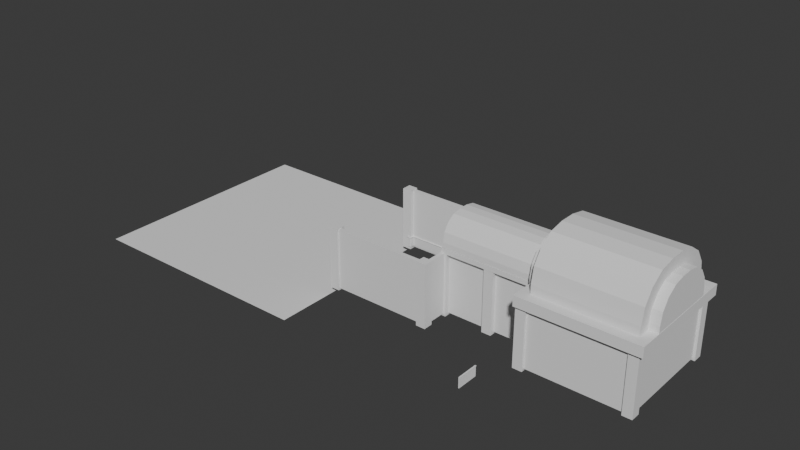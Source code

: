 # Source: capstone_blockout.blend  (saved by Blender 4.2.66; exported with 4.5.12 LTS)
import bpy
from mathutils import Matrix  # noqa: F401  (used for matrix-valued properties, if any)

bpy.ops.wm.read_factory_settings(use_empty=True)
scene = bpy.context.scene
scene.name = 'Scene'

# ---- collections
col_collection = bpy.data.collections.new('Collection'); scene.collection.children.link(col_collection)

# ---- world
world_world = bpy.data.worlds.new('World'); scene.world = world_world
world_world.use_nodes = True; world_world.node_tree.nodes.clear()
_N = world_world.node_tree.nodes; _L = world_world.node_tree.links
n0 = _N.new('ShaderNodeOutputWorld'); n0.name = 'World Output'; n0.location = (300, 300)
n1 = _N.new('ShaderNodeBackground'); n1.name = 'Background'; n1.location = (10, 300)
n1.inputs[0].default_value = (0.05088, 0.05088, 0.05088, 1.0)
_L.new(n1.outputs[0], n0.inputs[0])
n0.is_active_output = True
world_world.color = (0.05088, 0.05088, 0.05088)
world_world.sun_shadow_jitter_overblur = 0.0

# ---- meshes
me_cube_005 = bpy.data.meshes.new('Cube.005')
me_cube_005.from_pydata([(-12.99, 24.67, -0.2337), (-12.99, 24.67, 12.32), (-12.99, 25.46, -0.2337), (-12.99, 25.46, 12.32), (9.778, 24.67, -0.2337), (9.778, 24.67, 12.32), (9.778, 25.46, -0.2337), (9.778, 25.46, 12.32), (-6.09, 25.46, 6.892), (-5.768, 25.46, 5.271), (-6.009, 25.46, 6.066), (-6.009, 25.46, 7.719), (-4.849, 25.46, 9.888), (-5.376, 25.46, 4.539), (-5.376, 25.46, 9.246), (-5.768, 25.46, 8.513), (-3.475, 25.46, 10.81), (-1.027, 25.46, 11.05), (-1.854, 25.46, 11.13), (-2.68, 25.46, 11.05), (0.4998, 25.46, 10.41), (1.669, 25.46, 9.246), (2.06, 25.46, 8.513), (1.142, 25.46, 9.888), (-0.2326, 25.46, 10.81), (-4.207, 25.46, 10.41), (-4.849, 25.46, 3.897), (-3.475, 25.46, 2.978), (-4.207, 25.46, 3.37), (-1.854, 25.46, 2.656), (-0.2326, 25.46, 2.978), (-1.027, 25.46, 2.737), (-2.68, 25.46, 2.737), (1.142, 25.46, 3.897), (2.06, 25.46, 5.271), (1.669, 25.46, 4.539), (2.383, 25.46, 6.892), (2.301, 25.46, 6.066), (2.301, 25.46, 7.719), (0.4998, 25.46, 3.37), (-5.768, 24.67, 8.52), (-5.376, 24.67, 9.252), (-4.207, 24.67, 10.42), (-4.849, 24.67, 9.894), (-2.68, 24.67, 11.05), (-0.2326, 24.67, 10.81), (-1.027, 24.67, 11.05), (-1.854, 24.67, 11.14), (-3.475, 24.67, 10.81), (1.142, 24.67, 9.894), (1.669, 24.67, 4.545), (1.669, 24.67, 9.252), (2.383, 24.67, 6.899), (2.301, 24.67, 6.072), (2.301, 24.67, 7.725), (2.06, 24.67, 8.52), (2.06, 24.67, 5.278), (0.4998, 24.67, 10.42), (-6.09, 24.67, 6.899), (-6.009, 24.67, 6.072), (-6.009, 24.67, 7.725), (-4.849, 24.67, 3.903), (-5.376, 24.67, 4.545), (-4.207, 24.67, 3.376), (-5.768, 24.67, 5.278), (-3.475, 24.67, 2.985), (-1.854, 24.67, 2.662), (-2.68, 24.67, 2.744), (-0.2326, 24.67, 2.985), (1.142, 24.67, 3.903), (0.4998, 24.67, 3.376), (-1.027, 24.67, 2.744), (19.59, -15.99, -13.09), (19.59, -15.99, 12.25), (21.18, -15.99, -13.09), (21.18, -15.99, 12.25), (19.59, -58.78, -13.09), (19.59, -58.78, 12.25), (21.18, -58.78, -13.09), (21.18, -58.78, 12.25), (-23.3, -15.99, -13.09), (-23.3, -15.99, 12.25), (-24.89, -15.99, -13.09), (-24.89, -15.99, 12.25), (-23.3, -58.78, -13.09), (-23.3, -58.78, 12.25), (-24.89, -58.78, -13.09), (-24.89, -58.78, 12.25), (-24.8, -59.28, -13.09), (-24.8, -59.28, 12.25), (-24.8, -57.69, -13.09), (-24.8, -57.69, 12.25), (21.17, -59.28, -13.09), (21.17, -59.28, 12.25), (21.17, -57.69, -13.09), (21.17, -57.69, 12.25), (7.302, 26.72, -13.09), (7.302, 26.72, 12.25), (8.894, 26.72, -13.09), (8.894, 26.72, 12.25), (7.302, -16.07, -13.09), (7.302, -16.07, 12.25), (8.894, -16.07, -13.09), (8.894, -16.07, 12.25), (-10.77, 26.72, -13.09), (-10.77, 26.72, 12.25), (-12.37, 26.72, -13.09), (-12.37, 26.72, 12.25), (-10.77, -16.07, -13.09), (-10.77, -16.07, 12.25), (-12.37, -16.07, -13.09), (-12.37, -16.07, 12.25), (8.958, -16.08, -13.09), (8.958, -16.08, 12.25), (8.958, -14.49, -13.09), (8.958, -14.49, 12.25), (21.15, -16.08, -13.09), (21.15, -16.08, 12.25), (21.15, -14.49, -13.09), (21.15, -14.49, 12.25), (-12.38, -16.08, -13.09), (-12.38, -16.08, 12.25), (-12.38, -14.49, -13.09), (-12.38, -14.49, 12.25), (-24.57, -16.08, -13.09), (-24.57, -16.08, 12.25), (-24.57, -14.49, -13.09), (-24.57, -14.49, 12.25), (19.59, 69.52, -13.09), (19.59, 69.52, 12.25), (21.18, 69.52, -13.09), (21.18, 69.52, 12.25), (19.59, 26.74, -13.09), (19.59, 26.74, 12.25), (21.18, 26.74, -13.09), (21.18, 26.74, 12.25), (-23.3, 69.52, -13.09), (-23.3, 69.52, 12.25), (-24.89, 69.52, -13.09), (-24.89, 69.52, 12.25), (-23.3, 26.74, -13.09), (-23.3, 26.74, 12.25), (-24.89, 26.74, -13.09), (-24.89, 26.74, 12.25), (8.958, 25.17, -13.09), (8.958, 25.17, 12.25), (8.958, 26.77, -13.09), (8.958, 26.77, 12.25), (21.15, 25.17, -13.09), (21.15, 25.17, 12.25), (21.15, 26.77, -13.09), (21.15, 26.77, 12.25), (-12.38, 25.17, -13.09), (-12.38, 25.17, 12.25), (-12.38, 26.77, -13.09), (-12.38, 26.77, 12.25), (-24.57, 25.17, -13.09), (-24.57, 25.17, 12.25), (-24.57, 26.77, -13.09), (-24.57, 26.77, 12.25), (10.51, -13.69, -14.02), (10.51, -13.69, 12.76), (10.51, -17.72, -14.02), (10.51, -17.72, 12.76), (6.472, -14.79, -14.02), (7.579, -13.69, -14.02), (6.797, -14.01, -14.02), (7.579, -13.69, 12.76), (6.472, -14.79, 12.76), (6.797, -14.01, 12.76), (7.579, -17.72, -14.02), (6.472, -16.62, -14.02), (6.797, -17.4, -14.02), (6.472, -16.62, 12.76), (7.579, -17.72, 12.76), (6.797, -17.4, 12.76), (-14.22, -13.69, -14.02), (-14.22, -13.69, 12.76), (-14.22, -17.72, -14.02), (-14.22, -17.72, 12.76), (-10.18, -14.79, -14.02), (-11.29, -13.69, -14.02), (-10.5, -14.01, -14.02), (-11.29, -13.69, 12.76), (-10.18, -14.79, 12.76), (-10.5, -14.01, 12.76), (-11.29, -17.72, -14.02), (-10.18, -16.62, -14.02), (-10.5, -17.4, -14.02), (-10.18, -16.62, 12.76), (-11.29, -17.72, 12.76), (-10.5, -17.4, 12.76), (10.51, 28.2, -14.02), (10.51, 28.2, 12.76), (6.472, 24.16, -14.02), (6.472, 24.16, 12.76), (10.51, 24.16, -14.02), (10.51, 24.16, 12.76), (6.472, 25.92, -14.02), (8.748, 28.2, -14.02), (7.139, 27.53, -14.02), (8.748, 28.2, 12.76), (6.472, 25.92, 12.76), (7.139, 27.53, 12.76), (-14.22, 28.2, -14.02), (-14.22, 28.2, 12.76), (-10.18, 24.16, -14.02), (-10.18, 24.16, 12.76), (-14.22, 24.16, -14.02), (-14.22, 24.16, 12.76), (-10.18, 25.92, -14.02), (-12.46, 28.2, -14.02), (-10.85, 27.53, -14.02), (-12.46, 28.2, 12.76), (-10.18, 25.92, 12.76), (-10.85, 27.53, 12.76), (6.472, 7.695, -14.02), (6.472, 7.695, 12.76), (10.51, 7.695, -14.02), (10.51, 7.695, 12.76), (6.472, 3.657, -14.02), (6.472, 3.657, 12.76), (10.51, 3.657, -14.02), (10.51, 3.657, 12.76), (-10.18, 7.695, -14.02), (-10.18, 7.695, 12.76), (-14.22, 7.695, -14.02), (-14.22, 7.695, 12.76), (-10.18, 3.657, -14.02), (-10.18, 3.657, 12.76), (-14.22, 3.657, -14.02), (-14.22, 3.657, 12.76), (6.597, -15.56, -12.29), (6.597, -15.56, -0.009521), (7.001, -16.26, -12.29), (7.001, -16.26, -0.009521), (18.27, -13.78, -14.02), (18.27, -13.78, 12.76), (22.31, -13.78, -14.02), (22.31, -13.78, 12.76), (18.27, -17.82, -14.02), (18.27, -17.82, 12.76), (22.31, -17.82, -14.02), (22.31, -17.82, 12.76), (-25.88, -13.78, -14.02), (-25.88, -13.78, 12.76), (-21.84, -13.78, -14.02), (-21.84, -13.78, 12.76), (-25.88, -17.82, -14.02), (-25.88, -17.82, 12.76), (-21.84, -17.82, -14.02), (-21.84, -17.82, 12.76), (-25.57, -56.24, -14.02), (-25.57, -56.24, 12.76), (-21.53, -56.24, -14.02), (-21.53, -56.24, 12.76), (-25.57, -60.27, -14.02), (-25.57, -60.27, 12.76), (-21.53, -60.27, -14.02), (-21.53, -60.27, 12.76), (18.01, -56.24, -14.02), (18.01, -56.24, 12.76), (22.05, -56.24, -14.02), (22.05, -56.24, 12.76), (18.01, -60.27, -14.02), (18.01, -60.27, 12.76), (22.05, -60.27, -14.02), (22.05, -60.27, 12.76), (18.27, 28.67, -14.02), (18.27, 28.67, 12.76), (22.31, 28.67, -14.02), (22.31, 28.67, 12.76), (18.27, 24.63, -14.02), (18.27, 24.63, 12.76), (22.31, 24.63, -14.02), (22.31, 24.63, 12.76), (-25.88, 28.67, -14.02), (-25.88, 28.67, 12.76), (-21.84, 28.67, -14.02), (-21.84, 28.67, 12.76), (-25.88, 24.63, -14.02), (-25.88, 24.63, 12.76), (-21.84, 24.63, -14.02), (-21.84, 24.63, 12.76), (17.98, 71.1, -13.86), (17.98, 71.1, 12.59), (21.97, 71.1, -13.86), (21.97, 71.1, 12.59), (17.98, 67.12, -13.86), (17.98, 67.12, 12.59), (21.97, 67.12, -13.86), (21.97, 67.12, 12.59), (-25.57, 71.14, -13.86), (-25.57, 71.14, 12.59), (-21.59, 71.14, -13.86), (-21.59, 71.14, 12.59), (-25.57, 67.15, -13.86), (-25.57, 67.15, 12.59), (-21.59, 67.15, -13.86), (-21.59, 67.15, 12.59)], [], [(0, 1, 3, 2), (15, 3, 7, 22, 21, 23, 20, 24, 17, 18, 19, 16, 25, 12, 14), (22, 7, 6, 2, 3, 15, 11, 8, 10, 9, 13, 26, 28, 27, 32, 29, 31, 30, 39, 33, 35, 34, 37, 36, 38), (6, 7, 5, 4), (1, 0, 4, 5, 55, 54, 52, 53, 56, 50, 69, 70, 68, 71, 66, 67, 65, 63, 61, 62, 64, 59, 58, 60, 40), (55, 5, 1, 40, 41, 43, 42, 48, 44, 47, 46, 45, 57, 49, 51), (2, 6, 4, 0), (7, 3, 1, 5), (37, 53, 52, 36), (34, 56, 53, 37), (35, 50, 56, 34), (50, 35, 33, 69), (69, 33, 39, 70), (70, 39, 30, 68), (68, 30, 31, 71), (71, 31, 29, 66), (66, 29, 32, 67), (67, 32, 27, 65), (65, 27, 28, 63), (63, 28, 26, 61), (26, 13, 62, 61), (13, 9, 64, 62), (9, 10, 59, 64), (10, 8, 58, 59), (11, 60, 58, 8), (15, 40, 60, 11), (14, 41, 40, 15), (12, 43, 41, 14), (12, 25, 42, 43), (25, 16, 48, 42), (16, 19, 44, 48), (19, 18, 47, 44), (18, 17, 46, 47), (17, 24, 45, 46), (24, 20, 57, 45), (20, 23, 49, 57), (49, 23, 21, 51), (51, 21, 22, 55), (38, 54, 55, 22), (54, 38, 36, 52), (72, 73, 75, 74), (74, 75, 79, 78), (78, 79, 77, 76), (76, 77, 73, 72), (74, 78, 76, 72), (79, 75, 73, 77), (80, 82, 83, 81), (82, 86, 87, 83), (86, 84, 85, 87), (84, 80, 81, 85), (82, 80, 84, 86), (87, 85, 81, 83), (88, 89, 91, 90), (90, 91, 95, 94), (94, 95, 93, 92), (92, 93, 89, 88), (90, 94, 92, 88), (95, 91, 89, 93), (96, 97, 99, 98), (98, 99, 103, 102), (102, 103, 101, 100), (100, 101, 97, 96), (98, 102, 100, 96), (103, 99, 97, 101), (104, 106, 107, 105), (106, 110, 111, 107), (110, 108, 109, 111), (108, 104, 105, 109), (106, 104, 108, 110), (111, 109, 105, 107), (112, 113, 115, 114), (114, 115, 119, 118), (118, 119, 117, 116), (116, 117, 113, 112), (114, 118, 116, 112), (119, 115, 113, 117), (120, 122, 123, 121), (122, 126, 127, 123), (126, 124, 125, 127), (124, 120, 121, 125), (122, 120, 124, 126), (127, 125, 121, 123), (128, 129, 131, 130), (130, 131, 135, 134), (134, 135, 133, 132), (132, 133, 129, 128), (130, 134, 132, 128), (135, 131, 129, 133), (136, 138, 139, 137), (138, 142, 143, 139), (142, 140, 141, 143), (140, 136, 137, 141), (138, 136, 140, 142), (143, 141, 137, 139), (144, 145, 147, 146), (146, 147, 151, 150), (150, 151, 149, 148), (148, 149, 145, 144), (146, 150, 148, 144), (151, 147, 145, 149), (152, 154, 155, 153), (154, 158, 159, 155), (158, 156, 157, 159), (156, 152, 153, 157), (154, 152, 156, 158), (159, 157, 153, 155), (171, 173, 168, 164), (160, 161, 163, 162), (163, 161, 167, 169, 168, 173, 175, 174), (165, 167, 161, 160), (162, 163, 174, 170), (164, 168, 169, 166), (166, 169, 167, 165), (173, 171, 172, 175), (175, 172, 170, 174), (160, 162, 170, 172, 171, 164, 166, 165), (187, 180, 184, 189), (176, 178, 179, 177), (179, 190, 191, 189, 184, 185, 183, 177), (181, 176, 177, 183), (178, 186, 190, 179), (180, 182, 185, 184), (182, 181, 183, 185), (189, 191, 188, 187), (191, 190, 186, 188), (176, 181, 182, 180, 187, 188, 186, 178), (194, 195, 202, 198), (192, 193, 197, 196), (196, 197, 195, 194), (197, 193, 201, 203, 202, 195), (199, 201, 193, 192), (198, 202, 203, 200), (200, 203, 201, 199), (192, 196, 194, 198, 200, 199), (206, 210, 214, 207), (204, 208, 209, 205), (208, 206, 207, 209), (209, 207, 214, 215, 213, 205), (211, 204, 205, 213), (210, 212, 215, 214), (212, 211, 213, 215), (204, 211, 212, 210, 206, 208), (216, 217, 219, 218), (218, 219, 223, 222), (222, 223, 221, 220), (220, 221, 217, 216), (218, 222, 220, 216), (223, 219, 217, 221), (224, 226, 227, 225), (226, 230, 231, 227), (230, 228, 229, 231), (228, 224, 225, 229), (226, 224, 228, 230), (231, 229, 225, 227), (232, 233, 235, 234), (236, 237, 239, 238), (238, 239, 243, 242), (242, 243, 241, 240), (240, 241, 237, 236), (238, 242, 240, 236), (243, 239, 237, 241), (244, 245, 247, 246), (246, 247, 251, 250), (250, 251, 249, 248), (248, 249, 245, 244), (246, 250, 248, 244), (251, 247, 245, 249), (252, 253, 255, 254), (254, 255, 259, 258), (258, 259, 257, 256), (256, 257, 253, 252), (254, 258, 256, 252), (259, 255, 253, 257), (260, 261, 263, 262), (262, 263, 267, 266), (266, 267, 265, 264), (264, 265, 261, 260), (262, 266, 264, 260), (267, 263, 261, 265), (268, 269, 271, 270), (270, 271, 275, 274), (274, 275, 273, 272), (272, 273, 269, 268), (275, 271, 269, 273), (276, 277, 279, 278), (278, 279, 283, 282), (282, 283, 281, 280), (280, 281, 277, 276), (283, 279, 277, 281), (284, 285, 287, 286), (286, 287, 291, 290), (290, 291, 289, 288), (288, 289, 285, 284), (291, 287, 285, 289), (292, 293, 295, 294), (294, 295, 299, 298), (298, 299, 297, 296), (296, 297, 293, 292), (299, 295, 293, 297)])
_uv = me_cube_005.uv_layers.new(name='UVMap')
_uv.uv.foreach_set('vector', [0.375, 0.0, 0.625, 0.0, 0.625, 0.25, 0.375, 0.25, 0.5492, 0.3293, 0.625, 0.25, 0.625, 0.5, 0.5492, 0.4153, 0.5638, 0.411, 0.5766, 0.4052, 0.5871, 0.3981, 0.5949, 0.3901, 0.5997, 0.3814, 0.6013, 0.3723, 0.5997, 0.3632, 0.5949, 0.3545, 0.5871, 0.3465, 0.5766, 0.3394, 0.5638, 0.3336, 0.5492, 0.4153, 0.625, 0.5, 0.375, 0.5, 0.375, 0.25, 0.625, 0.25, 0.5492, 0.3293, 0.5334, 0.3267, 0.5169, 0.3258, 0.5005, 0.3267, 0.4846, 0.3293, 0.4701, 0.3336, 0.4573, 0.3394, 0.4468, 0.3465, 0.439, 0.3545, 0.4342, 0.3632, 0.4326, 0.3723, 0.4342, 0.3814, 0.439, 0.3901, 0.4468, 0.3981, 0.4573, 0.4052, 0.4701, 0.411, 0.4846, 0.4153, 0.5005, 0.4179, 0.5169, 0.4188, 0.5334, 0.4179, 0.375, 0.5, 0.625, 0.5, 0.625, 0.75, 0.375, 0.75, 0.625, 1.0, 0.375, 1.0, 0.375, 0.75, 0.625, 0.75, 0.5494, 0.8347, 0.5335, 0.8321, 0.5171, 0.8312, 0.5006, 0.8321, 0.4848, 0.8347, 0.4702, 0.839, 0.4574, 0.8448, 0.4469, 0.8519, 0.4391, 0.8599, 0.4343, 0.8686, 0.4327, 0.8777, 0.4343, 0.8868, 0.4391, 0.8955, 0.4469, 0.9035, 0.4574, 0.9106, 0.4702, 0.9164, 0.4848, 0.9207, 0.5006, 0.9233, 0.5171, 0.9242, 0.5335, 0.9233, 0.5494, 0.9207, 0.5494, 0.8347, 0.625, 0.75, 0.625, 1.0, 0.5494, 0.9207, 0.5639, 0.9164, 0.5767, 0.9106, 0.5872, 0.9035, 0.595, 0.8955, 0.5998, 0.8868, 0.6014, 0.8777, 0.5998, 0.8686, 0.595, 0.8599, 0.5872, 0.8519, 0.5767, 0.8448, 0.5639, 0.839, 0.125, 0.5, 0.375, 0.5, 0.375, 0.75, 0.125, 0.75, 0.625, 0.5, 0.875, 0.5, 0.875, 0.75, 0.625, 0.75, 0.9688, 0.789, 0.9688, 0.8355, 1.0, 0.8359, 1.0, 0.7894, 0.9375, 0.7886, 0.9375, 0.8351, 0.9688, 0.8355, 0.9688, 0.789, 0.9062, 0.7882, 0.9062, 0.8348, 0.9375, 0.8351, 0.9375, 0.7886, 0.9062, 0.8348, 0.9062, 0.7882, 0.875, 0.7879, 0.875, 0.8345, 0.875, 0.8345, 0.875, 0.7879, 0.8438, 0.7877, 0.8438, 0.8342, 0.8438, 0.8342, 0.8438, 0.7877, 0.8125, 0.7875, 0.8125, 0.834, 0.8125, 0.834, 0.8125, 0.7875, 0.7812, 0.7874, 0.7812, 0.8339, 0.7812, 0.8339, 0.7812, 0.7874, 0.75, 0.7873, 0.75, 0.8339, 0.75, 0.8339, 0.75, 0.7873, 0.7188, 0.7874, 0.7188, 0.8339, 0.7188, 0.8339, 0.7188, 0.7874, 0.6875, 0.7875, 0.6875, 0.834, 0.6875, 0.834, 0.6875, 0.7875, 0.6562, 0.7877, 0.6562, 0.8342, 0.6562, 0.8342, 0.6562, 0.7877, 0.625, 0.7879, 0.625, 0.8345, 0.625, 0.7879, 0.5938, 0.7882, 0.5938, 0.8348, 0.625, 0.8345, 0.5938, 0.7882, 0.5625, 0.7886, 0.5625, 0.8351, 0.5938, 0.8348, 0.5625, 0.7886, 0.5312, 0.789, 0.5312, 0.8355, 0.5625, 0.8351, 0.5312, 0.789, 0.5, 0.7894, 0.5, 0.8359, 0.5312, 0.8355, 0.4688, 0.7898, 0.4688, 0.8363, 0.5, 0.8359, 0.5, 0.7894, 0.4375, 0.7902, 0.4375, 0.8367, 0.4688, 0.8363, 0.4688, 0.7898, 0.4062, 0.7905, 0.4062, 0.8371, 0.4375, 0.8367, 0.4375, 0.7902, 0.375, 0.7908, 0.375, 0.8374, 0.4062, 0.8371, 0.4062, 0.7905, 0.375, 0.7908, 0.3438, 0.7911, 0.3438, 0.8376, 0.375, 0.8374, 0.3438, 0.7911, 0.3125, 0.7913, 0.3125, 0.8378, 0.3438, 0.8376, 0.3125, 0.7913, 0.2812, 0.7914, 0.2812, 0.8379, 0.3125, 0.8378, 0.2812, 0.7914, 0.25, 0.7914, 0.25, 0.838, 0.2812, 0.8379, 0.25, 0.7914, 0.2188, 0.7914, 0.2188, 0.8379, 0.25, 0.838, 0.2188, 0.7914, 0.1875, 0.7913, 0.1875, 0.8378, 0.2188, 0.8379, 0.1875, 0.7913, 0.1562, 0.7911, 0.1562, 0.8376, 0.1875, 0.8378, 0.1562, 0.7911, 0.125, 0.7908, 0.125, 0.8374, 0.1562, 0.8376, 0.125, 0.8374, 0.125, 0.7908, 0.09375, 0.7905, 0.09375, 0.8371, 0.09375, 0.8371, 0.09375, 0.7905, 0.0625, 0.7902, 0.0625, 0.8367, 0.03125, 0.7898, 0.03125, 0.8363, 0.0625, 0.8367, 0.0625, 0.7902, 0.03125, 0.8363, 0.03125, 0.7898, 0.0, 0.7894, 0.0, 0.8359, 0.375, 0.0, 0.625, 0.0, 0.625, 0.25, 0.375, 0.25, 0.375, 0.25, 0.625, 0.25, 0.625, 0.5, 0.375, 0.5, 0.375, 0.5, 0.625, 0.5, 0.625, 0.75, 0.375, 0.75, 0.375, 0.75, 0.625, 0.75, 0.625, 1.0, 0.375, 1.0, 0.125, 0.5, 0.375, 0.5, 0.375, 0.75, 0.125, 0.75, 0.625, 0.5, 0.875, 0.5, 0.875, 0.75, 0.625, 0.75, 0.375, 0.0, 0.375, 0.25, 0.625, 0.25, 0.625, 0.0, 0.375, 0.25, 0.375, 0.5, 0.625, 0.5, 0.625, 0.25, 0.375, 0.5, 0.375, 0.75, 0.625, 0.75, 0.625, 0.5, 0.375, 0.75, 0.375, 1.0, 0.625, 1.0, 0.625, 0.75, 0.125, 0.5, 0.125, 0.75, 0.375, 0.75, 0.375, 0.5, 0.625, 0.5, 0.625, 0.75, 0.875, 0.75, 0.875, 0.5, 0.375, 0.0, 0.625, 0.0, 0.625, 0.25, 0.375, 0.25, 0.375, 0.25, 0.625, 0.25, 0.625, 0.5, 0.375, 0.5, 0.375, 0.5, 0.625, 0.5, 0.625, 0.75, 0.375, 0.75, 0.375, 0.75, 0.625, 0.75, 0.625, 1.0, 0.375, 1.0, 0.125, 0.5, 0.375, 0.5, 0.375, 0.75, 0.125, 0.75, 0.625, 0.5, 0.875, 0.5, 0.875, 0.75, 0.625, 0.75, 0.375, 0.0, 0.625, 0.0, 0.625, 0.25, 0.375, 0.25, 0.375, 0.25, 0.625, 0.25, 0.625, 0.5, 0.375, 0.5, 0.375, 0.5, 0.625, 0.5, 0.625, 0.75, 0.375, 0.75, 0.375, 0.75, 0.625, 0.75, 0.625, 1.0, 0.375, 1.0, 0.125, 0.5, 0.375, 0.5, 0.375, 0.75, 0.125, 0.75, 0.625, 0.5, 0.875, 0.5, 0.875, 0.75, 0.625, 0.75, 0.375, 0.0, 0.375, 0.25, 0.625, 0.25, 0.625, 0.0, 0.375, 0.25, 0.375, 0.5, 0.625, 0.5, 0.625, 0.25, 0.375, 0.5, 0.375, 0.75, 0.625, 0.75, 0.625, 0.5, 0.375, 0.75, 0.375, 1.0, 0.625, 1.0, 0.625, 0.75, 0.125, 0.5, 0.125, 0.75, 0.375, 0.75, 0.375, 0.5, 0.625, 0.5, 0.625, 0.75, 0.875, 0.75, 0.875, 0.5, 0.375, 0.0, 0.625, 0.0, 0.625, 0.25, 0.375, 0.25, 0.375, 0.25, 0.625, 0.25, 0.625, 0.5, 0.375, 0.5, 0.375, 0.5, 0.625, 0.5, 0.625, 0.75, 0.375, 0.75, 0.375, 0.75, 0.625, 0.75, 0.625, 1.0, 0.375, 1.0, 0.125, 0.5, 0.375, 0.5, 0.375, 0.75, 0.125, 0.75, 0.625, 0.5, 0.875, 0.5, 0.875, 0.75, 0.625, 0.75, 0.375, 0.0, 0.375, 0.25, 0.625, 0.25, 0.625, 0.0, 0.375, 0.25, 0.375, 0.5, 0.625, 0.5, 0.625, 0.25, 0.375, 0.5, 0.375, 0.75, 0.625, 0.75, 0.625, 0.5, 0.375, 0.75, 0.375, 1.0, 0.625, 1.0, 0.625, 0.75, 0.125, 0.5, 0.125, 0.75, 0.375, 0.75, 0.375, 0.5, 0.625, 0.5, 0.625, 0.75, 0.875, 0.75, 0.875, 0.5, 0.375, 0.0, 0.625, 0.0, 0.625, 0.25, 0.375, 0.25, 0.375, 0.25, 0.625, 0.25, 0.625, 0.5, 0.375, 0.5, 0.375, 0.5, 0.625, 0.5, 0.625, 0.75, 0.375, 0.75, 0.375, 0.75, 0.625, 0.75, 0.625, 1.0, 0.375, 1.0, 0.125, 0.5, 0.375, 0.5, 0.375, 0.75, 0.125, 0.75, 0.625, 0.5, 0.875, 0.5, 0.875, 0.75, 0.625, 0.75, 0.375, 0.0, 0.375, 0.25, 0.625, 0.25, 0.625, 0.0, 0.375, 0.25, 0.375, 0.5, 0.625, 0.5, 0.625, 0.25, 0.375, 0.5, 0.375, 0.75, 0.625, 0.75, 0.625, 0.5, 0.375, 0.75, 0.375, 1.0, 0.625, 1.0, 0.625, 0.75, 0.125, 0.5, 0.125, 0.75, 0.375, 0.75, 0.375, 0.5, 0.625, 0.5, 0.625, 0.75, 0.875, 0.75, 0.875, 0.5, 0.375, 0.0, 0.625, 0.0, 0.625, 0.25, 0.375, 0.25, 0.375, 0.25, 0.625, 0.25, 0.625, 0.5, 0.375, 0.5, 0.375, 0.5, 0.625, 0.5, 0.625, 0.75, 0.375, 0.75, 0.375, 0.75, 0.625, 0.75, 0.625, 1.0, 0.375, 1.0, 0.125, 0.5, 0.375, 0.5, 0.375, 0.75, 0.125, 0.75, 0.625, 0.5, 0.875, 0.5, 0.875, 0.75, 0.625, 0.75, 0.375, 0.0, 0.375, 0.25, 0.625, 0.25, 0.625, 0.0, 0.375, 0.25, 0.375, 0.5, 0.625, 0.5, 0.625, 0.25, 0.375, 0.5, 0.375, 0.75, 0.625, 0.75, 0.625, 0.5, 0.375, 0.75, 0.375, 1.0, 0.625, 1.0, 0.625, 0.75, 0.125, 0.5, 0.125, 0.75, 0.375, 0.75, 0.375, 0.5, 0.625, 0.5, 0.625, 0.75, 0.875, 0.75, 0.875, 0.5, 0.375, 0.8185, 0.625, 0.8185, 0.625, 0.9315, 0.375, 0.9315, 0.375, 0.25, 0.625, 0.25, 0.625, 0.5, 0.375, 0.5, 0.625, 0.5, 0.875, 0.5, 0.875, 0.6815, 0.8549, 0.7299, 0.8065, 0.75, 0.6935, 0.75, 0.6451, 0.7299, 0.625, 0.6815, 0.375, 0.06852, 0.625, 0.06852, 0.625, 0.25, 0.375, 0.25, 0.375, 0.5, 0.625, 0.5, 0.625, 0.6815, 0.375, 0.6815, 0.375, 0.9315, 0.625, 0.9315, 0.625, 1.0, 0.375, 1.0, 0.375, 0.0, 0.625, 0.0, 0.625, 0.06852, 0.375, 0.06852, 0.625, 0.8185, 0.375, 0.8185, 0.375, 0.75, 0.625, 0.75, 0.625, 0.75, 0.375, 0.75, 0.375, 0.6815, 0.625, 0.6815, 0.125, 0.5, 0.375, 0.5, 0.375, 0.6815, 0.3549, 0.7299, 0.3065, 0.75, 0.1935, 0.75, 0.1451, 0.7299, 0.125, 0.6815, 0.375, 0.8185, 0.375, 0.9315, 0.625, 0.9315, 0.625, 0.8185, 0.375, 0.25, 0.375, 0.5, 0.625, 0.5, 0.625, 0.25, 0.625, 0.5, 0.625, 0.6815, 0.6451, 0.7299, 0.6935, 0.75, 0.8065, 0.75, 0.8549, 0.7299, 0.875, 0.6815, 0.875, 0.5, 0.375, 0.06852, 0.375, 0.25, 0.625, 0.25, 0.625, 0.06852, 0.375, 0.5, 0.375, 0.6815, 0.625, 0.6815, 0.625, 0.5, 0.375, 0.9315, 0.375, 1.0, 0.625, 1.0, 0.625, 0.9315, 0.375, 0.0, 0.375, 0.06852, 0.625, 0.06852, 0.625, 0.0, 0.625, 0.8185, 0.625, 0.75, 0.375, 0.75, 0.375, 0.8185, 0.625, 0.75, 0.625, 0.6815, 0.375, 0.6815, 0.375, 0.75, 0.125, 0.5, 0.125, 0.6815, 0.1451, 0.7299, 0.1935, 0.75, 0.3065, 0.75, 0.3549, 0.7299, 0.375, 0.6815, 0.375, 0.5, 0.375, 0.75, 0.625, 0.75, 0.625, 0.8591, 0.375, 0.8591, 0.375, 0.25, 0.625, 0.25, 0.625, 0.5, 0.375, 0.5, 0.375, 0.5, 0.625, 0.5, 0.625, 0.75, 0.375, 0.75, 0.625, 0.5, 0.875, 0.5, 0.875, 0.6091, 0.8337, 0.7087, 0.7341, 0.75, 0.625, 0.75, 0.375, 0.1409, 0.625, 0.1409, 0.625, 0.25, 0.375, 0.25, 0.375, 0.8591, 0.625, 0.8591, 0.625, 1.0, 0.375, 1.0, 0.375, 0.0, 0.625, 0.0, 0.625, 0.1409, 0.375, 0.1409, 0.125, 0.5, 0.375, 0.5, 0.375, 0.75, 0.2659, 0.75, 0.1663, 0.7087, 0.125, 0.6091, 0.375, 0.75, 0.375, 0.8591, 0.625, 0.8591, 0.625, 0.75, 0.375, 0.25, 0.375, 0.5, 0.625, 0.5, 0.625, 0.25, 0.375, 0.5, 0.375, 0.75, 0.625, 0.75, 0.625, 0.5, 0.625, 0.5, 0.625, 0.75, 0.7341, 0.75, 0.8337, 0.7087, 0.875, 0.6091, 0.875, 0.5, 0.375, 0.1409, 0.375, 0.25, 0.625, 0.25, 0.625, 0.1409, 0.375, 0.8591, 0.375, 1.0, 0.625, 1.0, 0.625, 0.8591, 0.375, 0.0, 0.375, 0.1409, 0.625, 0.1409, 0.625, 0.0, 0.125, 0.5, 0.125, 0.6091, 0.1663, 0.7087, 0.2659, 0.75, 0.375, 0.75, 0.375, 0.5, 0.375, 0.0, 0.625, 0.0, 0.625, 0.25, 0.375, 0.25, 0.375, 0.25, 0.625, 0.25, 0.625, 0.5, 0.375, 0.5, 0.375, 0.5, 0.625, 0.5, 0.625, 0.75, 0.375, 0.75, 0.375, 0.75, 0.625, 0.75, 0.625, 1.0, 0.375, 1.0, 0.125, 0.5, 0.375, 0.5, 0.375, 0.75, 0.125, 0.75, 0.625, 0.5, 0.875, 0.5, 0.875, 0.75, 0.625, 0.75, 0.375, 0.0, 0.375, 0.25, 0.625, 0.25, 0.625, 0.0, 0.375, 0.25, 0.375, 0.5, 0.625, 0.5, 0.625, 0.25, 0.375, 0.5, 0.375, 0.75, 0.625, 0.75, 0.625, 0.5, 0.375, 0.75, 0.375, 1.0, 0.625, 1.0, 0.625, 0.75, 0.125, 0.5, 0.125, 0.75, 0.375, 0.75, 0.375, 0.5, 0.625, 0.5, 0.625, 0.75, 0.875, 0.75, 0.875, 0.5, 0.375, 0.25, 0.625, 0.25, 0.625, 0.5, 0.375, 0.5, 0.375, 0.0, 0.625, 0.0, 0.625, 0.25, 0.375, 0.25, 0.375, 0.25, 0.625, 0.25, 0.625, 0.5, 0.375, 0.5, 0.375, 0.5, 0.625, 0.5, 0.625, 0.75, 0.375, 0.75, 0.375, 0.75, 0.625, 0.75, 0.625, 1.0, 0.375, 1.0, 0.125, 0.5, 0.375, 0.5, 0.375, 0.75, 0.125, 0.75, 0.625, 0.5, 0.875, 0.5, 0.875, 0.75, 0.625, 0.75, 0.375, 0.0, 0.625, 0.0, 0.625, 0.25, 0.375, 0.25, 0.375, 0.25, 0.625, 0.25, 0.625, 0.5, 0.375, 0.5, 0.375, 0.5, 0.625, 0.5, 0.625, 0.75, 0.375, 0.75, 0.375, 0.75, 0.625, 0.75, 0.625, 1.0, 0.375, 1.0, 0.125, 0.5, 0.375, 0.5, 0.375, 0.75, 0.125, 0.75, 0.625, 0.5, 0.875, 0.5, 0.875, 0.75, 0.625, 0.75, 0.375, 0.0, 0.625, 0.0, 0.625, 0.25, 0.375, 0.25, 0.375, 0.25, 0.625, 0.25, 0.625, 0.5, 0.375, 0.5, 0.375, 0.5, 0.625, 0.5, 0.625, 0.75, 0.375, 0.75, 0.375, 0.75, 0.625, 0.75, 0.625, 1.0, 0.375, 1.0, 0.125, 0.5, 0.375, 0.5, 0.375, 0.75, 0.125, 0.75, 0.625, 0.5, 0.875, 0.5, 0.875, 0.75, 0.625, 0.75, 0.375, 0.0, 0.625, 0.0, 0.625, 0.25, 0.375, 0.25, 0.375, 0.25, 0.625, 0.25, 0.625, 0.5, 0.375, 0.5, 0.375, 0.5, 0.625, 0.5, 0.625, 0.75, 0.375, 0.75, 0.375, 0.75, 0.625, 0.75, 0.625, 1.0, 0.375, 1.0, 0.125, 0.5, 0.375, 0.5, 0.375, 0.75, 0.125, 0.75, 0.625, 0.5, 0.875, 0.5, 0.875, 0.75, 0.625, 0.75, 0.375, 0.0, 0.625, 0.0, 0.625, 0.25, 0.375, 0.25, 0.375, 0.25, 0.625, 0.25, 0.625, 0.5, 0.375, 0.5, 0.375, 0.5, 0.625, 0.5, 0.625, 0.75, 0.375, 0.75, 0.375, 0.75, 0.625, 0.75, 0.625, 1.0, 0.375, 1.0, 0.625, 0.5, 0.875, 0.5, 0.875, 0.75, 0.625, 0.75, 0.375, 0.0, 0.625, 0.0, 0.625, 0.25, 0.375, 0.25, 0.375, 0.25, 0.625, 0.25, 0.625, 0.5, 0.375, 0.5, 0.375, 0.5, 0.625, 0.5, 0.625, 0.75, 0.375, 0.75, 0.375, 0.75, 0.625, 0.75, 0.625, 1.0, 0.375, 1.0, 0.625, 0.5, 0.875, 0.5, 0.875, 0.75, 0.625, 0.75, 0.375, 0.0, 0.625, 0.0, 0.625, 0.25, 0.375, 0.25, 0.375, 0.25, 0.625, 0.25, 0.625, 0.5, 0.375, 0.5, 0.375, 0.5, 0.625, 0.5, 0.625, 0.75, 0.375, 0.75, 0.375, 0.75, 0.625, 0.75, 0.625, 1.0, 0.375, 1.0, 0.625, 0.5, 0.875, 0.5, 0.875, 0.75, 0.625, 0.75, 0.375, 0.0, 0.625, 0.0, 0.625, 0.25, 0.375, 0.25, 0.375, 0.25, 0.625, 0.25, 0.625, 0.5, 0.375, 0.5, 0.375, 0.5, 0.625, 0.5, 0.625, 0.75, 0.375, 0.75, 0.375, 0.75, 0.625, 0.75, 0.625, 1.0, 0.375, 1.0, 0.625, 0.5, 0.875, 0.5, 0.875, 0.75, 0.625, 0.75])
me_cube_005.update()
me_plane = bpy.data.meshes.new('Plane')
me_plane.from_pydata([(-1.0, -1.0, 0.0), (1.0, -1.0, 0.0), (-1.0, 1.0, 0.0), (1.0, 1.0, 0.0)], [], [(0, 1, 3, 2)])
_uv = me_plane.uv_layers.new(name='UVMap')
_uv.uv.foreach_set('vector', [0.0, 0.0, 1.0, 0.0, 1.0, 1.0, 0.0, 1.0])
me_plane.update()
me_cube_001 = bpy.data.meshes.new('Cube.001')
me_cube_001.from_pydata([(-1.0, -11.59, -1.0), (-1.0, -11.59, 1.0), (-1.0, 11.59, -1.0), (-1.0, 11.59, 1.0), (21.48, -11.59, -1.0), (21.48, -11.59, 1.0), (21.48, 11.59, -1.0), (21.48, 11.59, 1.0), (18.83, 8.858, -1.0), (1.648, -8.858, -1.0), (1.648, 8.858, -1.0), (18.83, -8.858, -1.0), (1.648, -8.858, 1.0), (1.648, 8.858, 1.0), (18.83, 8.858, 1.0), (18.83, -8.858, 1.0)], [], [(0, 1, 3, 2), (2, 3, 7, 6), (6, 7, 5, 4), (4, 5, 1, 0), (9, 0, 2, 10), (2, 6, 4, 0, 9, 11, 8, 10), (13, 3, 1, 12), (12, 1, 5, 7, 3, 13, 14, 15), (12, 9, 10, 13), (13, 10, 8, 14), (8, 11, 15, 14), (11, 9, 12, 15)])
_uv = me_cube_001.uv_layers.new(name='UVMap')
_uv.uv.foreach_set('vector', [0.375, 0.0, 0.625, 0.0, 0.625, 0.25, 0.375, 0.25, 0.375, 0.25, 0.625, 0.25, 0.625, 0.5, 0.375, 0.5, 0.375, 0.5, 0.625, 0.5, 0.625, 0.75, 0.375, 0.75, 0.375, 0.75, 0.625, 0.75, 0.625, 1.0, 0.375, 1.0, 0.1544, 0.7206, 0.125, 0.75, 0.125, 0.5, 0.1544, 0.5294, 0.125, 0.5, 0.375, 0.5, 0.375, 0.75, 0.125, 0.75, 0.1544, 0.7206, 0.3456, 0.7206, 0.3456, 0.5294, 0.1544, 0.5294, 0.8456, 0.5294, 0.875, 0.5, 0.875, 0.75, 0.8456, 0.7206, 0.8456, 0.7206, 0.875, 0.75, 0.625, 0.75, 0.625, 0.5, 0.875, 0.5, 0.8456, 0.5294, 0.6544, 0.5294, 0.6544, 0.7206, 0.516, 0.0, 0.4272, 0.0, 0.4272, 0.25, 0.516, 0.25, 0.516, 0.25, 0.4272, 0.25, 0.4272, 0.5, 0.516, 0.5, 0.4272, 0.5, 0.4272, 0.75, 0.516, 0.75, 0.516, 0.5, 0.4272, 0.75, 0.4272, 1.0, 0.516, 1.0, 0.516, 0.75])
me_cube_001.update()
me_cube_013 = bpy.data.meshes.new('Cube.013')
me_cube_013.from_pydata([(-6.48, -0.0678, -0.97), (-6.48, -0.0678, 0.25), (-6.48, 0.03391, -0.97), (-6.48, 0.03391, 0.25), (6.414, -0.0678, -0.97), (6.414, -0.0678, 0.25), (6.414, 0.03391, -0.97), (6.414, 0.03391, 0.25), (-6.48, -0.0678, 0.3253), (-6.48, 0.1017, 0.3253), (6.414, 0.1017, 0.3253), (6.414, -0.0678, 0.3253), (-6.48, -0.0678, 0.3947), (-6.48, 0.1017, 0.3947), (6.414, 0.1017, 0.3947), (6.414, -0.0678, 0.3947)], [], [(0, 1, 3, 2), (2, 3, 7, 6), (6, 7, 5, 4), (4, 5, 1, 0), (2, 6, 4, 0), (5, 7, 10, 11), (8, 11, 15, 12), (3, 1, 8, 9), (1, 5, 11, 8), (7, 3, 9, 10), (14, 13, 12, 15), (10, 9, 13, 14), (11, 10, 14, 15), (9, 8, 12, 13)])
_uv = me_cube_013.uv_layers.new(name='UVMap')
_uv.uv.foreach_set('vector', [0.375, 0.0, 0.625, 0.0, 0.625, 0.25, 0.375, 0.25, 0.375, 0.25, 0.625, 0.25, 0.625, 0.5, 0.375, 0.5, 0.375, 0.5, 0.625, 0.5, 0.625, 0.75, 0.375, 0.75, 0.375, 0.75, 0.625, 0.75, 0.625, 1.0, 0.375, 1.0, 0.125, 0.5, 0.375, 0.5, 0.375, 0.75, 0.125, 0.75, 0.625, 0.75, 0.625, 0.5, 0.625, 0.5, 0.625, 0.75, 0.625, 1.0, 0.625, 0.75, 0.625, 0.75, 0.625, 1.0, 0.625, 0.25, 0.625, 0.0, 0.625, 0.0, 0.625, 0.25, 0.625, 1.0, 0.625, 0.75, 0.625, 0.75, 0.625, 1.0, 0.625, 0.5, 0.625, 0.25, 0.625, 0.25, 0.625, 0.5, 0.625, 0.5, 0.875, 0.5, 0.875, 0.75, 0.625, 0.75, 0.625, 0.5, 0.625, 0.25, 0.625, 0.25, 0.625, 0.5, 0.625, 0.75, 0.625, 0.5, 0.625, 0.5, 0.625, 0.75, 0.625, 0.25, 0.625, 0.0, 0.625, 0.0, 0.625, 0.25])
me_cube_013.update()
me_cube_023 = bpy.data.meshes.new('Cube.023')
me_cube_023.from_pydata([(-1.425, -0.0678, -0.97), (-1.425, -0.0678, 0.25), (-1.425, 0.03391, -0.97), (-1.425, 0.03391, 0.25), (1.425, -0.0678, -0.97), (1.425, -0.0678, 0.25), (1.425, 0.03391, -0.97), (1.425, 0.03391, 0.25), (-1.425, -0.0678, 0.3253), (-1.425, 0.1017, 0.3253), (1.425, 0.1017, 0.3253), (1.425, -0.0678, 0.3253), (-1.425, -0.0678, 0.3947), (-1.425, 0.1017, 0.3947), (1.425, 0.1017, 0.3947), (1.425, -0.0678, 0.3947)], [], [(0, 1, 3, 2), (2, 3, 7, 6), (6, 7, 5, 4), (4, 5, 1, 0), (2, 6, 4, 0), (5, 7, 10, 11), (8, 11, 15, 12), (3, 1, 8, 9), (1, 5, 11, 8), (7, 3, 9, 10), (14, 13, 12, 15), (10, 9, 13, 14), (11, 10, 14, 15), (9, 8, 12, 13)])
_uv = me_cube_023.uv_layers.new(name='UVMap')
_uv.uv.foreach_set('vector', [0.375, 0.0, 0.625, 0.0, 0.625, 0.25, 0.375, 0.25, 0.375, 0.25, 0.625, 0.25, 0.625, 0.5, 0.375, 0.5, 0.375, 0.5, 0.625, 0.5, 0.625, 0.75, 0.375, 0.75, 0.375, 0.75, 0.625, 0.75, 0.625, 1.0, 0.375, 1.0, 0.125, 0.5, 0.375, 0.5, 0.375, 0.75, 0.125, 0.75, 0.625, 0.75, 0.625, 0.5, 0.625, 0.5, 0.625, 0.75, 0.625, 1.0, 0.625, 0.75, 0.625, 0.75, 0.625, 1.0, 0.625, 0.25, 0.625, 0.0, 0.625, 0.0, 0.625, 0.25, 0.625, 1.0, 0.625, 0.75, 0.625, 0.75, 0.625, 1.0, 0.625, 0.5, 0.625, 0.25, 0.625, 0.25, 0.625, 0.5, 0.625, 0.5, 0.875, 0.5, 0.875, 0.75, 0.625, 0.75, 0.625, 0.5, 0.625, 0.25, 0.625, 0.25, 0.625, 0.5, 0.625, 0.75, 0.625, 0.5, 0.625, 0.5, 0.625, 0.75, 0.625, 0.25, 0.625, 0.0, 0.625, 0.0, 0.625, 0.25])
me_cube_023.update()
me_cube_025 = bpy.data.meshes.new('Cube.025')
me_cube_025.from_pydata([(-11.12, -0.0678, -0.97), (-11.12, -0.0678, 0.25), (-11.12, 0.03391, -0.97), (-11.12, 0.03391, 0.25), (1.425, -0.0678, -0.97), (1.425, -0.0678, 0.25), (1.425, 0.03391, -0.97), (1.425, 0.03391, 0.25), (-11.12, -0.0678, 0.3253), (-11.12, 0.1017, 0.3253), (1.425, 0.1017, 0.3253), (1.425, -0.0678, 0.3253), (-11.12, -0.0678, 0.3947), (-11.12, 0.1017, 0.3947), (1.425, 0.1017, 0.3947), (1.425, -0.0678, 0.3947)], [], [(0, 1, 3, 2), (2, 3, 7, 6), (6, 7, 5, 4), (4, 5, 1, 0), (2, 6, 4, 0), (5, 7, 10, 11), (8, 11, 15, 12), (3, 1, 8, 9), (1, 5, 11, 8), (7, 3, 9, 10), (14, 13, 12, 15), (10, 9, 13, 14), (11, 10, 14, 15), (9, 8, 12, 13)])
_uv = me_cube_025.uv_layers.new(name='UVMap')
_uv.uv.foreach_set('vector', [0.375, 0.0, 0.625, 0.0, 0.625, 0.25, 0.375, 0.25, 0.375, 0.25, 0.625, 0.25, 0.625, 0.5, 0.375, 0.5, 0.375, 0.5, 0.625, 0.5, 0.625, 0.75, 0.375, 0.75, 0.375, 0.75, 0.625, 0.75, 0.625, 1.0, 0.375, 1.0, 0.125, 0.5, 0.375, 0.5, 0.375, 0.75, 0.125, 0.75, 0.625, 0.75, 0.625, 0.5, 0.625, 0.5, 0.625, 0.75, 0.625, 1.0, 0.625, 0.75, 0.625, 0.75, 0.625, 1.0, 0.625, 0.25, 0.625, 0.0, 0.625, 0.0, 0.625, 0.25, 0.625, 1.0, 0.625, 0.75, 0.625, 0.75, 0.625, 1.0, 0.625, 0.5, 0.625, 0.25, 0.625, 0.25, 0.625, 0.5, 0.625, 0.5, 0.875, 0.5, 0.875, 0.75, 0.625, 0.75, 0.625, 0.5, 0.625, 0.25, 0.625, 0.25, 0.625, 0.5, 0.625, 0.75, 0.625, 0.5, 0.625, 0.5, 0.625, 0.75, 0.625, 0.25, 0.625, 0.0, 0.625, 0.0, 0.625, 0.25])
me_cube_025.update()
me_cube_028 = bpy.data.meshes.new('Cube.028')
me_cube_028.from_pydata([(-2.508, -2.109, -0.9167), (-2.508, -2.109, 0.3032), (-2.508, -2.007, -0.9167), (-2.508, -2.007, 0.3032), (0.3427, -1.919, -0.9167), (0.3427, -1.817, -0.9167), (-2.508, -2.109, 0.3785), (-2.508, -1.939, 0.3785), (-2.508, -2.109, 0.4479), (-2.508, -1.939, 0.4479), (0.1303, -1.547, -0.9173), (0.1303, -1.547, 0.3026), (0.1303, -1.445, -0.9173), (0.1303, -1.445, 0.3026), (0.1303, -1.547, 0.378), (0.1303, -1.377, 0.378), (0.1303, -1.547, 0.4474), (0.1303, -1.377, 0.4474), (0.4953, -1.445, 0.3026), (0.4953, -1.445, -0.9156), (0.4953, -1.547, 0.3026), (0.4953, -1.547, -0.9156), (0.4291, -1.547, 0.378), (0.4276, -1.547, 0.4474), (0.4276, -1.377, 0.3797), (0.4276, -1.377, 0.4474), (0.129, -1.547, -0.9173), (0.02725, -1.547, -0.9173), (0.02725, -1.547, 0.3027), (-0.04051, -1.547, 0.378), (0.129, -1.547, 0.4474), (-0.04051, -1.547, 0.4474), (0.02725, -2.008, 0.3027), (0.02725, -2.008, -0.9155), (0.129, -1.818, 0.3027), (0.129, -2.008, -0.9155), (0.129, -1.75, 0.3797), (0.129, -1.752, 0.378), (0.129, -1.75, 0.4474), (0.129, -1.818, 0.3044), (0.02568, -2.008, 0.3044), (-0.0405, -1.939, 0.3785), (-0.04051, -1.94, 0.4474), (0.5964, -1.56, -0.9172), (0.5964, -1.56, 0.3027), (0.4947, -1.56, -0.9172), (0.4947, -1.56, 0.3027), (0.5964, 8.421, -0.9172), (0.5964, 8.421, 0.3027), (0.4947, 8.421, -0.9172), (0.4947, 8.421, 0.3027), (0.5964, -1.56, 0.3781), (0.4269, -1.56, 0.3781), (0.4269, 8.421, 0.3781), (0.5964, 8.421, 0.3781), (0.5964, -1.56, 0.4475), (0.4269, -1.56, 0.4475), (0.4269, 8.421, 0.4475), (0.5964, 8.421, 0.4475), (0.4947, -1.377, -0.9172), (0.4947, -1.377, 0.3027), (0.5964, -1.377, -0.9172), (0.5964, -1.377, 0.4475), (0.4947, 4.945, 0.3027), (0.5964, 4.945, -0.9172), (0.4947, 4.945, -0.9172), (0.5964, 4.945, 0.4475), (0.1281, -1.817, -0.9167), (0.1281, -2.007, 0.3032), (0.1281, -2.109, -0.9167), (0.1281, -2.109, 0.3032), (0.1281, -1.749, 0.3785), (0.1281, -2.109, 0.3785), (0.1281, -2.109, 0.4479), (-0.0405, -2.109, 0.4479), (-0.0405, -2.007, 0.3032), (0.4949, 8.593, -0.9167), (0.4949, 8.593, 0.3032), (0.4068, 10.91, -0.9167), (0.3051, 10.91, -0.9167), (0.4271, 8.593, 0.3785), (0.5966, 8.593, 0.4479), (0.4271, 8.593, 0.4479), (0.0346, 10.69, -0.9173), (0.0346, 10.69, 0.3026), (-0.06711, 10.69, -0.9173), (-0.06711, 10.69, 0.3026), (0.0346, 10.69, 0.378), (-0.1349, 10.69, 0.378), (0.0346, 10.69, 0.4474), (-0.1349, 10.69, 0.4474), (-0.06711, 11.06, 0.3026), (-0.06711, 11.06, -0.9156), (0.0346, 11.06, 0.3026), (0.0346, 11.06, -0.9156), (0.0346, 10.99, 0.378), (0.0346, 10.99, 0.4474), (-0.1349, 10.99, 0.3797), (-0.1349, 10.99, 0.4474), (0.03487, 10.69, -0.9173), (0.03487, 10.59, -0.9173), (0.03487, 10.59, 0.3027), (0.03487, 10.52, 0.378), (0.03487, 10.69, 0.4474), (0.03487, 10.52, 0.4474), (0.4959, 10.59, 0.3027), (0.4959, 10.59, -0.9155), (0.3061, 10.69, 0.3027), (0.4959, 10.69, -0.9155), (0.2383, 10.69, 0.3797), (0.2399, 10.69, 0.378), (0.2383, 10.69, 0.4474), (0.3061, 10.69, 0.3044), (0.4959, 10.59, 0.3044), (0.4271, 10.52, 0.3785), (0.4281, 10.52, 0.4474), (0.04818, 11.16, -0.9172), (0.04818, 11.16, 0.3027), (0.04818, 11.06, -0.9172), (0.04818, 11.06, 0.3027), (-4.403, 11.06, -0.9172), (-4.403, 11.06, 0.3027), (0.04818, 11.16, 0.3781), (0.04818, 10.99, 0.3781), (-4.403, 10.99, 0.3781), (0.04818, 11.16, 0.4475), (0.04818, 10.99, 0.4475), (-4.403, 10.99, 0.4475), (-4.403, 11.16, 0.4475), (-0.1351, 11.16, 0.4475), (0.3051, 10.69, -0.9167), (0.4949, 10.69, 0.3032), (0.5966, 10.69, -0.9167), (0.5966, 10.69, 0.3032), (0.2373, 10.69, 0.3785), (0.5966, 10.69, 0.3785), (0.5966, 10.69, 0.4479), (0.5966, 10.52, 0.4479), (0.4949, 10.52, 0.3032), (-13.02, 8.055, -0.9167), (-13.02, 8.055, 0.3032), (-12.93, 10.91, -0.9167), (-12.83, 10.91, -0.9167), (-12.96, 8.055, 0.3785), (-13.12, 8.055, 0.4479), (-12.96, 8.055, 0.4479), (-12.56, 10.69, -0.9173), (-12.56, 10.69, 0.3026), (-12.46, 10.69, -0.9173), (-12.46, 10.69, 0.3026), (-12.56, 10.69, 0.378), (-12.39, 10.69, 0.378), (-12.56, 10.69, 0.4474), (-12.39, 10.69, 0.4474), (-12.46, 11.06, 0.3026), (-12.46, 11.06, -0.9156), (-12.56, 11.06, 0.3026), (-12.56, 11.06, -0.9156), (-12.56, 10.99, 0.378), (-12.56, 10.99, 0.4474), (-12.39, 10.99, 0.3797), (-12.39, 10.99, 0.4474), (-12.56, 10.69, -0.9173), (-12.56, 10.59, -0.9173), (-12.56, 10.59, 0.3027), (-12.56, 10.52, 0.378), (-12.56, 10.69, 0.4474), (-12.56, 10.52, 0.4474), (-13.02, 10.59, 0.3027), (-13.02, 10.59, -0.9155), (-12.83, 10.69, 0.3027), (-13.02, 10.69, -0.9155), (-12.77, 10.69, 0.3797), (-12.77, 10.69, 0.378), (-12.77, 10.69, 0.4474), (-12.83, 10.69, 0.3044), (-13.02, 10.59, 0.3044), (-12.96, 10.52, 0.3785), (-12.96, 10.52, 0.4474), (-12.58, 11.16, -0.9172), (-12.58, 11.16, 0.3027), (-12.58, 11.06, -0.9172), (-12.58, 11.06, 0.3027), (-5.967, 11.06, -0.9172), (-5.967, 11.06, 0.3027), (-12.58, 11.16, 0.3781), (-12.58, 10.99, 0.3781), (-5.967, 10.99, 0.3781), (-12.58, 11.16, 0.4475), (-12.58, 10.99, 0.4475), (-5.967, 10.99, 0.4475), (-5.967, 11.16, 0.4475), (-12.39, 11.16, 0.4475), (-6.071, 11.16, 0.4475), (-12.83, 10.69, -0.9167), (-13.02, 10.69, 0.3032), (-13.12, 10.69, -0.9167), (-13.12, 10.69, 0.3032), (-12.77, 10.69, 0.3785), (-13.12, 10.69, 0.3785), (-13.12, 10.69, 0.4479), (-13.12, 10.52, 0.4479), (-13.02, 10.52, 0.3032), (-10.02, -2.109, -0.9167), (-10.02, -2.109, 0.3032), (-10.02, -2.007, -0.9167), (-10.02, -2.007, 0.3032), (-12.87, -1.919, -0.9167), (-12.87, -1.817, -0.9167), (-10.02, -2.109, 0.3785), (-10.02, -1.939, 0.3785), (-10.02, -2.109, 0.4479), (-10.02, -1.939, 0.4479), (-12.66, -1.547, -0.9173), (-12.66, -1.547, 0.3026), (-12.66, -1.445, -0.9173), (-12.66, -1.445, 0.3026), (-12.66, -1.547, 0.378), (-12.66, -1.377, 0.378), (-12.66, -1.547, 0.4474), (-12.66, -1.377, 0.4474), (-13.03, -1.445, 0.3026), (-13.03, -1.445, -0.9156), (-13.03, -1.547, 0.3026), (-13.03, -1.547, -0.9156), (-12.96, -1.547, 0.378), (-12.96, -1.547, 0.4474), (-12.96, -1.377, 0.3797), (-12.96, -1.377, 0.4474), (-12.66, -1.547, -0.9173), (-12.56, -1.547, -0.9173), (-12.56, -1.547, 0.3027), (-12.49, -1.547, 0.378), (-12.66, -1.547, 0.4474), (-12.49, -1.547, 0.4474), (-12.56, -2.008, 0.3027), (-12.56, -2.008, -0.9155), (-12.66, -1.818, 0.3027), (-12.66, -2.008, -0.9155), (-12.66, -1.75, 0.3797), (-12.66, -1.752, 0.378), (-12.66, -1.75, 0.4474), (-12.66, -1.818, 0.3044), (-12.56, -2.008, 0.3044), (-12.49, -1.939, 0.3785), (-12.49, -1.94, 0.4474), (-13.13, -1.56, -0.9172), (-13.13, -1.56, 0.3027), (-13.03, -1.56, -0.9172), (-13.03, -1.56, 0.3027), (-13.13, 7.792, -0.9172), (-13.03, 7.792, -0.9172), (-13.03, 7.792, 0.3027), (-13.13, -1.56, 0.3781), (-12.96, -1.56, 0.3781), (-12.96, 7.792, 0.3781), (-13.13, -1.56, 0.4475), (-12.96, -1.56, 0.4475), (-12.96, 7.792, 0.4475), (-13.13, 7.792, 0.4475), (-13.03, -1.377, -0.9172), (-13.03, -1.377, 0.3027), (-13.13, -1.377, -0.9172), (-13.13, -1.377, 0.4475), (-13.03, 4.945, 0.3027), (-13.13, 4.945, -0.9172), (-13.03, 4.945, -0.9172), (-13.13, 4.945, 0.4475), (-12.66, -1.817, -0.9167), (-12.66, -2.007, 0.3032), (-12.66, -2.109, -0.9167), (-12.66, -2.109, 0.3032), (-12.66, -1.749, 0.3785), (-12.66, -2.109, 0.3785), (-12.66, -2.109, 0.4479), (-12.49, -2.109, 0.4479), (-12.49, -2.007, 0.3032)], [(14, 29), (36, 37), (34, 39), (39, 40), (37, 71), (87, 102), (109, 110), (107, 112), (112, 113), (110, 134), (150, 165), (172, 173), (170, 175), (175, 176), (173, 198), (217, 232), (239, 240), (237, 242), (242, 243), (240, 272)], [(0, 1, 3, 2), (67, 5, 4, 69), (3, 1, 6, 7), (7, 6, 8, 9), (10, 11, 13, 12), (23, 16, 14, 22), (18, 13, 15, 24), (25, 17, 16, 23), (24, 15, 17, 25), (15, 14, 16, 17), (21, 19, 18, 20), (22, 20, 18, 24), (25, 23, 22, 24), (10, 12, 19, 21), (12, 13, 18, 19), (14, 11, 34, 68, 71), (70, 68, 71, 72), (32, 40, 41, 29, 28), (41, 42, 31, 29), (67, 68, 70, 69), (7, 9, 42, 41), (26, 35, 33, 27), (27, 33, 32, 28), (15, 29, 31, 17), (16, 17, 31, 30), (29, 15, 13, 28), (28, 13, 12, 27), (43, 44, 46, 45), (65, 63, 50, 49), (49, 50, 48, 47), (65, 49, 47, 64), (48, 50, 53, 54), (46, 44, 51, 52), (54, 53, 57, 58), (52, 51, 55, 56), (56, 52, 22, 23), (22, 52, 46, 20), (50, 18, 24, 53), (25, 57, 53, 24), (45, 59, 61, 43), (60, 59, 19, 18), (59, 65, 64, 61), (59, 60, 63, 65), (55, 62, 25, 56), (57, 25, 62, 66, 58), (38, 73, 72, 71, 36), (2, 3, 75, 68, 32, 33, 35), (7, 41, 40, 32, 68, 75, 3), (30, 31, 42, 74, 73, 38), (8, 74, 42, 9), (71, 14, 16, 30, 38, 36), (14, 11, 20, 22), (11, 20, 18, 13), (11, 28, 32, 34), (10, 27, 28, 11), (130, 79, 78, 132), (83, 84, 86, 85), (96, 89, 87, 95), (91, 86, 88, 97), (98, 90, 89, 96), (97, 88, 90, 98), (88, 87, 89, 90), (94, 92, 91, 93), (95, 93, 91, 97), (98, 96, 95, 97), (83, 85, 92, 94), (85, 86, 91, 92), (87, 84, 107, 131, 134), (133, 131, 134, 135), (105, 113, 114, 102, 101), (114, 115, 104, 102), (130, 131, 133, 132), (80, 82, 115, 114), (99, 108, 106, 100), (100, 106, 105, 101), (88, 102, 104, 90), (89, 90, 104, 103), (102, 88, 86, 101), (101, 86, 85, 100), (116, 117, 119, 118), (119, 117, 122, 123), (123, 122, 125, 126), (126, 123, 95, 96), (95, 123, 119, 93), (121, 91, 97, 124), (98, 127, 124, 97), (91, 121, 120, 92), (125, 129, 98, 126), (128, 127, 98, 129), (111, 136, 135, 134, 109), (76, 77, 138, 131, 105, 106, 108), (80, 114, 113, 105, 131, 138, 77), (103, 104, 115, 137, 136, 111), (81, 137, 115, 82), (134, 87, 89, 103, 111, 109), (87, 84, 93, 95), (84, 93, 91, 86), (84, 101, 105, 107), (83, 100, 101, 84), (57, 58, 81, 82), (53, 57, 82, 80), (50, 53, 80, 77), (49, 50, 77, 76), (194, 142, 141, 196), (146, 147, 149, 148), (159, 152, 150, 158), (154, 160, 151, 149), (161, 159, 152, 153), (160, 161, 153, 151), (151, 150, 152, 153), (157, 155, 154, 156), (158, 156, 154, 160), (161, 159, 158, 160), (146, 148, 155, 157), (148, 155, 154, 149), (150, 147, 170, 195, 198), (197, 195, 198, 199), (168, 164, 165, 177, 176), (177, 165, 167, 178), (194, 195, 197, 196), (143, 177, 178, 145), (162, 171, 169, 163), (163, 164, 168, 169), (151, 153, 167, 165), (152, 166, 167, 153), (165, 164, 149, 151), (164, 163, 148, 149), (179, 180, 182, 181), (154, 155, 183, 184), (182, 180, 185, 186), (186, 185, 188, 189), (189, 186, 158, 159), (158, 186, 182, 156), (184, 187, 160, 154), (161, 160, 187, 190), (188, 189, 161, 192), (190, 191, 193, 192, 161), (174, 200, 199, 198, 172), (139, 171, 169, 168, 195, 202, 140), (143, 140, 202, 195, 168, 176, 177), (166, 174, 200, 201, 178, 167), (144, 145, 178, 201), (198, 150, 152, 166, 174, 172), (150, 147, 156, 158), (147, 156, 154, 149), (147, 164, 168, 170), (146, 147, 164, 163), (203, 204, 206, 205), (268, 208, 207, 270), (206, 204, 209, 210), (210, 209, 211, 212), (213, 214, 216, 215), (226, 219, 217, 225), (221, 227, 218, 216), (228, 226, 219, 220), (227, 228, 220, 218), (218, 217, 219, 220), (224, 222, 221, 223), (225, 223, 221, 227), (228, 226, 225, 227), (213, 215, 222, 224), (215, 222, 221, 216), (217, 214, 237, 269, 272), (271, 269, 272, 273), (235, 231, 232, 244, 243), (244, 232, 234, 245), (268, 269, 271, 270), (210, 244, 245, 212), (229, 238, 236, 230), (230, 231, 235, 236), (218, 220, 234, 232), (219, 233, 234, 220), (232, 231, 216, 218), (231, 230, 215, 216), (246, 247, 249, 248), (266, 251, 252, 264), (266, 251, 250, 265), (249, 247, 253, 254), (254, 253, 256, 257), (257, 254, 225, 226), (225, 254, 249, 223), (252, 255, 227, 221), (228, 227, 255, 258), (248, 260, 262, 246), (261, 221, 222, 260), (260, 266, 265, 262), (260, 266, 264, 261), (256, 257, 228, 263), (258, 259, 267, 263, 228), (241, 274, 273, 272, 239), (205, 238, 236, 235, 269, 276, 206), (210, 206, 276, 269, 235, 243, 244), (233, 241, 274, 275, 245, 234), (211, 212, 245, 275), (272, 217, 219, 233, 241, 239), (217, 214, 223, 225), (214, 223, 221, 216), (214, 231, 235, 237), (213, 230, 231, 214), (144, 259, 258, 145), (143, 145, 258, 255), (143, 255, 252, 140), (139, 140, 252, 251), (128, 191, 190, 127), (124, 127, 190, 187), (124, 187, 184, 121), (121, 184, 183, 120)])
_uv = me_cube_028.uv_layers.new(name='UVMap')
_uv.uv.foreach_set('vector', [0.375, 0.0, 0.625, 0.0, 0.625, 0.25, 0.375, 0.25, 0.3562, 0.5, 0.375, 0.5, 0.375, 0.75, 0.3562, 0.75, 0.625, 0.25, 0.625, 0.0, 0.625, 0.0, 0.625, 0.25, 0.625, 0.25, 0.625, 0.0, 0.625, 0.0, 0.625, 0.25, 0.375, 0.0, 0.625, 0.0, 0.625, 0.25, 0.375, 0.25, 0.625, 0.7644, 0.625, 1.0, 0.625, 1.0, 0.625, 0.7644, 0.625, 0.4916, 0.625, 0.25, 0.625, 0.25, 0.625, 0.4858, 0.6394, 0.5, 0.875, 0.5, 0.875, 0.75, 0.6394, 0.75, 0.625, 0.4858, 0.625, 0.25, 0.625, 0.25, 0.625, 0.4856, 0.625, 0.25, 0.625, 0.0, 0.625, 0.0, 0.625, 0.25, 0.375, 0.5, 0.375, 0.5, 0.625, 0.25, 0.6246, 0.25, 0.625, 0.2503, 0.625, 0.2503, 0.625, 0.2523, 0.625, 0.2536, 0.625, 0.5, 0.625, 0.5, 0.625, 0.5, 0.625, 0.5, 0.375, 0.0, 0.375, 0.25, 0.375, 0.5, 0.375, 0.5, 0.375, 0.25, 0.625, 0.25, 0.6246, 0.25, 0.375, 0.5, 0.0, 0.0, 0.0, 0.0, 0.0, 0.0, 0.0, 0.0, 0.0, 0.0, 0.625, 0.7688, 0.625, 0.4812, 0.625, 0.4812, 0.625, 0.7688, 0.625, 0.4916, 0.625, 0.4916, 0.625, 0.4858, 0.625, 0.25, 0.625, 0.25, 0.625, 0.4856, 0.625, 0.4856, 0.625, 0.25, 0.625, 0.25, 0.375, 0.4812, 0.625, 0.4812, 0.625, 0.7688, 0.375, 0.7688, 0.625, 0.25, 0.625, 0.25, 0.625, 0.4856, 0.625, 0.4856, 0.375, 0.0, 0.375, 0.5, 0.375, 0.5, 0.375, 0.25, 0.375, 0.25, 0.375, 0.5, 0.6246, 0.25, 0.625, 0.25, 0.625, 0.25, 0.625, 0.25, 0.625, 0.25, 0.625, 0.25, 0.0, 0.0, 0.0, 0.0, 0.0, 0.0, 0.0, 0.0, 0.625, 0.25, 0.625, 0.25, 0.625, 0.25, 0.625, 0.25, 0.625, 0.25, 0.625, 0.25, 0.375, 0.25, 0.375, 0.25, 0.375, 0.0, 0.625, 0.0, 0.625, 0.25, 0.375, 0.25, 0.375, 0.3768, 0.625, 0.3768, 0.625, 0.5, 0.375, 0.5, 0.375, 0.5, 0.625, 0.5, 0.625, 0.75, 0.375, 0.75, 0.2518, 0.5, 0.375, 0.5, 0.375, 0.75, 0.2518, 0.75, 0.625, 0.75, 0.625, 0.5, 0.625, 0.5, 0.625, 0.75, 0.625, 0.25, 0.625, 0.0, 0.625, 0.0, 0.625, 0.25, 0.625, 0.75, 0.625, 0.5, 0.625, 0.5, 0.625, 0.75, 0.625, 0.25, 0.625, 0.0, 0.625, 0.0, 0.625, 0.25, 0.625, 0.25, 0.625, 0.25, 0.625, 0.7644, 0.625, 0.7644, 0.0, 0.0, 0.0, 0.0, 0.0, 0.0, 0.0, 0.0, 0.625, 0.5, 0.625, 0.4916, 0.625, 0.4858, 0.625, 0.5, 0.0, 0.0, 0.0, 0.0, 0.0, 0.0, 0.0, 0.0, 0.125, 0.5, 0.1286, 0.5, 0.1286, 0.75, 0.125, 0.75, 0.625, 0.2536, 0.375, 0.2536, 0.375, 0.5, 0.625, 0.25, 0.1286, 0.5, 0.2518, 0.5, 0.2518, 0.75, 0.1286, 0.75, 0.375, 0.2536, 0.625, 0.2536, 0.625, 0.3768, 0.375, 0.3768, 0.625, 1.0, 0.625, 0.9964, 0.0, 0.0, 0.625, 0.25, 0.0, 0.0, 0.0, 0.0, 0.625, 0.9964, 0.625, 0.8732, 0.625, 0.75, 0.625, 0.7644, 0.625, 0.7688, 0.625, 0.7688, 0.625, 0.4812, 0.625, 0.7644, 0.375, 0.25, 0.625, 0.25, 0.625, 0.4664, 0.625, 0.4812, 0.6246, 0.25, 0.375, 0.5, 0.375, 0.5, 0.625, 0.25, 0.625, 0.4856, 0.625, 0.4916, 0.625, 0.4916, 0.625, 0.4812, 0.625, 0.4664, 0.625, 0.25, 0.0, 0.0, 0.0, 0.0, 0.0, 0.0, 0.0, 0.0, 0.0, 0.0, 0.0, 0.0, 0.625, 1.0, 0.625, 0.7836, 0.0, 0.0, 0.625, 0.25, 0.0, 0.0, 0.0, 0.0, 0.0, 0.0, 0.0, 0.0, 0.0, 0.0, 0.0, 0.0, 0.0, 0.0, 0.0, 0.0, 0.0, 0.0, 0.0, 0.0, 0.0, 0.0, 0.0, 0.0, 0.625, 0.25, 0.625, 0.25, 0.0, 0.0, 0.625, 0.25, 0.625, 0.4916, 0.0, 0.0, 0.0, 0.0, 0.0, 0.0, 0.0, 0.0, 0.0, 0.0, 0.3562, 0.5, 0.375, 0.5, 0.375, 0.75, 0.3562, 0.75, 0.375, 0.0, 0.625, 0.0, 0.625, 0.25, 0.375, 0.25, 0.625, 0.7644, 0.625, 1.0, 0.625, 1.0, 0.625, 0.7644, 0.625, 0.4916, 0.625, 0.25, 0.625, 0.25, 0.625, 0.4858, 0.6394, 0.5, 0.875, 0.5, 0.875, 0.75, 0.6394, 0.75, 0.625, 0.4858, 0.625, 0.25, 0.625, 0.25, 0.625, 0.4856, 0.625, 0.25, 0.625, 0.0, 0.625, 0.0, 0.625, 0.25, 0.375, 0.5, 0.375, 0.5, 0.625, 0.25, 0.6246, 0.25, 0.625, 0.2503, 0.625, 0.2503, 0.625, 0.2523, 0.625, 0.2536, 0.625, 0.5, 0.625, 0.5, 0.625, 0.5, 0.625, 0.5, 0.375, 0.0, 0.375, 0.25, 0.375, 0.5, 0.375, 0.5, 0.375, 0.25, 0.625, 0.25, 0.6246, 0.25, 0.375, 0.5, 0.0, 0.0, 0.0, 0.0, 0.0, 0.0, 0.0, 0.0, 0.0, 0.0, 0.625, 0.7688, 0.625, 0.4812, 0.625, 0.4812, 0.625, 0.7688, 0.625, 0.4916, 0.625, 0.4916, 0.625, 0.4858, 0.625, 0.25, 0.625, 0.25, 0.625, 0.4856, 0.625, 0.4856, 0.625, 0.25, 0.625, 0.25, 0.375, 0.4812, 0.625, 0.4812, 0.625, 0.7688, 0.375, 0.7688, 0.625, 0.25, 0.625, 0.25, 0.625, 0.4856, 0.625, 0.4856, 0.375, 0.0, 0.375, 0.5, 0.375, 0.5, 0.375, 0.25, 0.375, 0.25, 0.375, 0.5, 0.6246, 0.25, 0.625, 0.25, 0.625, 0.25, 0.625, 0.25, 0.625, 0.25, 0.625, 0.25, 0.0, 0.0, 0.0, 0.0, 0.0, 0.0, 0.0, 0.0, 0.625, 0.25, 0.625, 0.25, 0.625, 0.25, 0.625, 0.25, 0.625, 0.25, 0.625, 0.25, 0.375, 0.25, 0.375, 0.25, 0.375, 0.0, 0.625, 0.0, 0.625, 0.25, 0.375, 0.25, 0.625, 0.25, 0.625, 0.0, 0.625, 0.0, 0.625, 0.25, 0.625, 0.25, 0.625, 0.0, 0.625, 0.0, 0.625, 0.25, 0.625, 0.25, 0.625, 0.25, 0.625, 0.7644, 0.625, 0.7644, 0.0, 0.0, 0.0, 0.0, 0.0, 0.0, 0.0, 0.0, 0.625, 0.5, 0.625, 0.4916, 0.625, 0.4858, 0.625, 0.5, 0.0, 0.0, 0.0, 0.0, 0.0, 0.0, 0.0, 0.0, 0.0, 0.0, 0.0, 0.0, 0.0, 0.0, 0.0, 0.0, 0.625, 1.0, 0.625, 0.9964, 0.0, 0.0, 0.625, 0.25, 0.625, 0.75, 0.0, 0.0, 0.0, 0.0, 0.625, 0.9964, 0.625, 0.7644, 0.625, 0.7688, 0.625, 0.7688, 0.625, 0.4812, 0.625, 0.7644, 0.375, 0.25, 0.625, 0.25, 0.625, 0.4664, 0.625, 0.4812, 0.6246, 0.25, 0.375, 0.5, 0.375, 0.5, 0.625, 0.25, 0.625, 0.4856, 0.625, 0.4916, 0.625, 0.4916, 0.625, 0.4812, 0.625, 0.4664, 0.625, 0.25, 0.0, 0.0, 0.0, 0.0, 0.0, 0.0, 0.0, 0.0, 0.0, 0.0, 0.0, 0.0, 0.625, 1.0, 0.625, 0.7836, 0.0, 0.0, 0.625, 0.25, 0.0, 0.0, 0.0, 0.0, 0.0, 0.0, 0.0, 0.0, 0.0, 0.0, 0.0, 0.0, 0.0, 0.0, 0.0, 0.0, 0.0, 0.0, 0.0, 0.0, 0.0, 0.0, 0.0, 0.0, 0.625, 0.25, 0.625, 0.25, 0.0, 0.0, 0.625, 0.25, 0.625, 0.4916, 0.0, 0.0, 0.0, 0.0, 0.0, 0.0, 0.0, 0.0, 0.0, 0.0, 0.625, 0.5, 0.625, 0.75, 0.625, 1.0, 0.625, 0.25, 0.625, 0.5, 0.625, 0.5, 0.625, 0.25, 0.625, 0.25, 0.625, 0.5, 0.625, 0.5, 0.625, 0.25, 0.625, 0.25, 0.375, 0.5, 0.625, 0.5, 0.625, 0.25, 0.375, 0.25, 0.3562, 0.5, 0.375, 0.5, 0.375, 0.75, 0.3562, 0.75, 0.375, 0.0, 0.625, 0.0, 0.625, 0.25, 0.375, 0.25, 0.625, 0.7644, 0.625, 1.0, 0.625, 1.0, 0.625, 0.7644, 0.625, 0.4916, 0.625, 0.4858, 0.625, 0.25, 0.625, 0.25, 0.6394, 0.5, 0.6394, 0.75, 0.875, 0.75, 0.875, 0.5, 0.625, 0.4858, 0.625, 0.4856, 0.625, 0.25, 0.625, 0.25, 0.625, 0.25, 0.625, 0.0, 0.625, 0.0, 0.625, 0.25, 0.375, 0.5, 0.375, 0.5, 0.625, 0.25, 0.6246, 0.25, 0.625, 0.2503, 0.625, 0.2503, 0.625, 0.2523, 0.625, 0.2536, 0.625, 0.5, 0.625, 0.5, 0.625, 0.5, 0.625, 0.5, 0.375, 0.0, 0.375, 0.25, 0.375, 0.5, 0.375, 0.5, 0.375, 0.25, 0.375, 0.5, 0.6246, 0.25, 0.625, 0.25, 0.0, 0.0, 0.0, 0.0, 0.0, 0.0, 0.0, 0.0, 0.0, 0.0, 0.625, 0.7688, 0.625, 0.4812, 0.625, 0.4812, 0.625, 0.7688, 0.625, 0.4916, 0.625, 0.25, 0.625, 0.25, 0.625, 0.4858, 0.625, 0.4916, 0.625, 0.4856, 0.625, 0.25, 0.625, 0.25, 0.625, 0.4856, 0.375, 0.4812, 0.625, 0.4812, 0.625, 0.7688, 0.375, 0.7688, 0.625, 0.25, 0.625, 0.4856, 0.625, 0.4856, 0.625, 0.25, 0.375, 0.0, 0.375, 0.5, 0.375, 0.5, 0.375, 0.25, 0.375, 0.25, 0.625, 0.25, 0.6246, 0.25, 0.375, 0.5, 0.625, 0.25, 0.625, 0.25, 0.625, 0.25, 0.625, 0.25, 0.0, 0.0, 0.0, 0.0, 0.0, 0.0, 0.0, 0.0, 0.625, 0.25, 0.625, 0.25, 0.625, 0.25, 0.625, 0.25, 0.625, 0.25, 0.375, 0.25, 0.375, 0.25, 0.625, 0.25, 0.375, 0.0, 0.625, 0.0, 0.625, 0.25, 0.375, 0.25, 0.0, 0.0, 0.0, 0.0, 0.0, 0.0, 0.0, 0.0, 0.625, 0.25, 0.625, 0.0, 0.625, 0.0, 0.625, 0.25, 0.625, 0.25, 0.625, 0.0, 0.625, 0.0, 0.625, 0.25, 0.625, 0.25, 0.625, 0.25, 0.625, 0.7644, 0.625, 0.7644, 0.0, 0.0, 0.0, 0.0, 0.0, 0.0, 0.0, 0.0, 0.625, 0.5, 0.625, 0.5, 0.625, 0.4858, 0.625, 0.4916, 0.0, 0.0, 0.0, 0.0, 0.0, 0.0, 0.0, 0.0, 0.625, 1.0, 0.625, 0.25, 0.0, 0.0, 0.625, 0.9964, 0.0, 0.0, 0.625, 0.75, 0.625, 0.8732, 0.625, 0.9964, 0.0, 0.0, 0.625, 0.7644, 0.625, 0.7688, 0.625, 0.7688, 0.625, 0.4812, 0.625, 0.7644, 0.375, 0.25, 0.375, 0.5, 0.375, 0.5, 0.6246, 0.25, 0.625, 0.4812, 0.625, 0.4664, 0.625, 0.25, 0.625, 0.25, 0.625, 0.25, 0.625, 0.4664, 0.625, 0.4812, 0.625, 0.4916, 0.625, 0.4916, 0.625, 0.4856, 0.0, 0.0, 0.0, 0.0, 0.0, 0.0, 0.0, 0.0, 0.0, 0.0, 0.0, 0.0, 0.625, 1.0, 0.625, 0.25, 0.0, 0.0, 0.625, 0.7836, 0.0, 0.0, 0.0, 0.0, 0.0, 0.0, 0.0, 0.0, 0.0, 0.0, 0.0, 0.0, 0.0, 0.0, 0.0, 0.0, 0.0, 0.0, 0.0, 0.0, 0.0, 0.0, 0.0, 0.0, 0.625, 0.25, 0.625, 0.25, 0.0, 0.0, 0.625, 0.25, 0.625, 0.4916, 0.0, 0.0, 0.0, 0.0, 0.0, 0.0, 0.0, 0.0, 0.0, 0.0, 0.375, 0.0, 0.625, 0.0, 0.625, 0.25, 0.375, 0.25, 0.3562, 0.5, 0.375, 0.5, 0.375, 0.75, 0.3562, 0.75, 0.625, 0.25, 0.625, 0.0, 0.625, 0.0, 0.625, 0.25, 0.625, 0.25, 0.625, 0.0, 0.625, 0.0, 0.625, 0.25, 0.375, 0.0, 0.625, 0.0, 0.625, 0.25, 0.375, 0.25, 0.625, 0.7644, 0.625, 1.0, 0.625, 1.0, 0.625, 0.7644, 0.625, 0.4916, 0.625, 0.4858, 0.625, 0.25, 0.625, 0.25, 0.6394, 0.5, 0.6394, 0.75, 0.875, 0.75, 0.875, 0.5, 0.625, 0.4858, 0.625, 0.4856, 0.625, 0.25, 0.625, 0.25, 0.625, 0.25, 0.625, 0.0, 0.625, 0.0, 0.625, 0.25, 0.375, 0.5, 0.375, 0.5, 0.625, 0.25, 0.6246, 0.25, 0.625, 0.2503, 0.625, 0.2503, 0.625, 0.2523, 0.625, 0.2536, 0.625, 0.5, 0.625, 0.5, 0.625, 0.5, 0.625, 0.5, 0.375, 0.0, 0.375, 0.25, 0.375, 0.5, 0.375, 0.5, 0.375, 0.25, 0.375, 0.5, 0.6246, 0.25, 0.625, 0.25, 0.0, 0.0, 0.0, 0.0, 0.0, 0.0, 0.0, 0.0, 0.0, 0.0, 0.625, 0.7688, 0.625, 0.4812, 0.625, 0.4812, 0.625, 0.7688, 0.625, 0.4916, 0.625, 0.25, 0.625, 0.25, 0.625, 0.4858, 0.625, 0.4916, 0.625, 0.4856, 0.625, 0.25, 0.625, 0.25, 0.625, 0.4856, 0.375, 0.4812, 0.625, 0.4812, 0.625, 0.7688, 0.375, 0.7688, 0.625, 0.25, 0.625, 0.4856, 0.625, 0.4856, 0.625, 0.25, 0.375, 0.0, 0.375, 0.5, 0.375, 0.5, 0.375, 0.25, 0.375, 0.25, 0.625, 0.25, 0.6246, 0.25, 0.375, 0.5, 0.625, 0.25, 0.625, 0.25, 0.625, 0.25, 0.625, 0.25, 0.0, 0.0, 0.0, 0.0, 0.0, 0.0, 0.0, 0.0, 0.625, 0.25, 0.625, 0.25, 0.625, 0.25, 0.625, 0.25, 0.625, 0.25, 0.375, 0.25, 0.375, 0.25, 0.625, 0.25, 0.375, 0.0, 0.625, 0.0, 0.625, 0.25, 0.375, 0.25, 0.375, 0.3768, 0.375, 0.5, 0.625, 0.5, 0.625, 0.3768, 0.2518, 0.5, 0.375, 0.5, 0.375, 0.75, 0.2518, 0.75, 0.625, 0.25, 0.625, 0.0, 0.625, 0.0, 0.625, 0.25, 0.625, 0.25, 0.625, 0.0, 0.625, 0.0, 0.625, 0.25, 0.625, 0.25, 0.625, 0.25, 0.625, 0.7644, 0.625, 0.7644, 0.0, 0.0, 0.0, 0.0, 0.0, 0.0, 0.0, 0.0, 0.625, 0.5, 0.625, 0.5, 0.625, 0.4858, 0.625, 0.4916, 0.0, 0.0, 0.0, 0.0, 0.0, 0.0, 0.0, 0.0, 0.125, 0.5, 0.1286, 0.5, 0.1286, 0.75, 0.125, 0.75, 0.625, 0.2536, 0.625, 0.25, 0.375, 0.5, 0.375, 0.2536, 0.1286, 0.5, 0.2518, 0.5, 0.2518, 0.75, 0.1286, 0.75, 0.375, 0.2536, 0.375, 0.3768, 0.625, 0.3768, 0.625, 0.2536, 0.625, 1.0, 0.625, 0.25, 0.0, 0.0, 0.625, 0.9964, 0.0, 0.0, 0.625, 0.75, 0.625, 0.8732, 0.625, 0.9964, 0.0, 0.0, 0.625, 0.7644, 0.625, 0.7688, 0.625, 0.7688, 0.625, 0.4812, 0.625, 0.7644, 0.375, 0.25, 0.375, 0.5, 0.375, 0.5, 0.6246, 0.25, 0.625, 0.4812, 0.625, 0.4664, 0.625, 0.25, 0.625, 0.25, 0.625, 0.25, 0.625, 0.4664, 0.625, 0.4812, 0.625, 0.4916, 0.625, 0.4916, 0.625, 0.4856, 0.0, 0.0, 0.0, 0.0, 0.0, 0.0, 0.0, 0.0, 0.0, 0.0, 0.0, 0.0, 0.625, 1.0, 0.625, 0.25, 0.0, 0.0, 0.625, 0.7836, 0.0, 0.0, 0.0, 0.0, 0.0, 0.0, 0.0, 0.0, 0.0, 0.0, 0.0, 0.0, 0.0, 0.0, 0.0, 0.0, 0.0, 0.0, 0.0, 0.0, 0.0, 0.0, 0.0, 0.0, 0.625, 0.25, 0.625, 0.25, 0.0, 0.0, 0.625, 0.25, 0.625, 0.4916, 0.0, 0.0, 0.0, 0.0, 0.0, 0.0, 0.0, 0.0, 0.0, 0.0, 0.625, 1.0, 0.625, 0.75, 0.0, 0.0, 0.625, 0.25, 0.625, 0.25, 0.625, 0.25, 0.0, 0.0, 0.0, 0.0, 0.625, 0.25, 0.0, 0.0, 0.625, 0.5, 0.625, 0.25, 0.375, 0.25, 0.625, 0.25, 0.625, 0.5, 0.375, 0.5, 0.625, 0.75, 0.625, 0.75, 0.0, 0.0, 0.0, 0.0, 0.0, 0.0, 0.0, 0.0, 0.0, 0.0, 0.0, 0.0, 0.0, 0.0, 0.0, 0.0, 0.625, 0.5, 0.625, 0.5, 0.625, 0.5, 0.625, 0.5, 0.0, 0.0, 0.0, 0.0])
me_cube_028.update()
me_cube_033 = bpy.data.meshes.new('Cube.033')
me_cube_033.from_pydata([(-6.273, -0.0678, -0.97), (-6.273, -0.0678, 0.25), (-6.273, 0.03391, -0.97), (-6.273, 0.03391, 0.25), (6.273, -0.0678, -0.97), (6.273, -0.0678, 0.25), (6.273, 0.03391, -0.97), (6.273, 0.03391, 0.25), (-6.273, -0.0678, 0.3253), (-6.273, 0.1017, 0.3253), (6.273, 0.1017, 0.3253), (6.273, -0.0678, 0.3253), (-6.273, -0.0678, 0.3947), (-6.273, 0.1017, 0.3947), (6.273, 0.1017, 0.3947), (6.273, -0.0678, 0.3947)], [], [(0, 1, 3, 2), (2, 3, 7, 6), (6, 7, 5, 4), (4, 5, 1, 0), (2, 6, 4, 0), (5, 7, 10, 11), (8, 11, 15, 12), (3, 1, 8, 9), (1, 5, 11, 8), (7, 3, 9, 10), (14, 13, 12, 15), (10, 9, 13, 14), (11, 10, 14, 15), (9, 8, 12, 13)])
_uv = me_cube_033.uv_layers.new(name='UVMap')
_uv.uv.foreach_set('vector', [0.375, 0.0, 0.625, 0.0, 0.625, 0.25, 0.375, 0.25, 0.375, 0.25, 0.625, 0.25, 0.625, 0.5, 0.375, 0.5, 0.375, 0.5, 0.625, 0.5, 0.625, 0.75, 0.375, 0.75, 0.375, 0.75, 0.625, 0.75, 0.625, 1.0, 0.375, 1.0, 0.125, 0.5, 0.375, 0.5, 0.375, 0.75, 0.125, 0.75, 0.625, 0.75, 0.625, 0.5, 0.625, 0.5, 0.625, 0.75, 0.625, 1.0, 0.625, 0.75, 0.625, 0.75, 0.625, 1.0, 0.625, 0.25, 0.625, 0.0, 0.625, 0.0, 0.625, 0.25, 0.625, 1.0, 0.625, 0.75, 0.625, 0.75, 0.625, 1.0, 0.625, 0.5, 0.625, 0.25, 0.625, 0.25, 0.625, 0.5, 0.625, 0.5, 0.875, 0.5, 0.875, 0.75, 0.625, 0.75, 0.625, 0.5, 0.625, 0.25, 0.625, 0.25, 0.625, 0.5, 0.625, 0.75, 0.625, 0.5, 0.625, 0.5, 0.625, 0.75, 0.625, 0.25, 0.625, 0.0, 0.625, 0.0, 0.625, 0.25])
me_cube_033.update()
me_cube_034 = bpy.data.meshes.new('Cube.034')
me_cube_034.from_pydata([(3.668, -6.739, -0.9382), (3.668, -6.739, 0.2817), (3.668, -6.637, -0.9382), (3.668, -6.637, 0.2817), (6.518, -6.549, -0.9382), (6.518, -6.447, -0.9382), (3.668, -6.739, 0.3571), (3.668, -6.569, 0.3571), (3.668, -6.739, 0.4265), (3.668, -6.569, 0.4265), (6.306, -6.177, -0.9387), (6.306, -6.177, 0.2812), (6.306, -6.075, -0.9387), (6.306, -6.075, 0.2812), (6.306, -6.177, 0.3565), (6.306, -6.007, 0.3565), (6.306, -6.177, 0.4259), (6.306, -6.007, 0.4259), (6.671, -6.075, 0.2812), (6.671, -6.075, -0.937), (6.671, -6.177, 0.2812), (6.671, -6.177, -0.937), (6.605, -6.177, 0.3565), (6.603, -6.177, 0.4259), (6.603, -6.007, 0.3583), (6.603, -6.007, 0.4259), (6.305, -6.177, -0.9387), (6.203, -6.177, -0.9387), (6.203, -6.177, 0.2812), (6.135, -6.177, 0.3565), (6.305, -6.177, 0.4259), (6.135, -6.177, 0.4259), (6.203, -6.638, 0.2812), (6.203, -6.638, -0.937), (6.305, -6.448, 0.2812), (6.305, -6.638, -0.937), (6.305, -6.38, 0.3583), (6.305, -6.382, 0.3565), (6.305, -6.38, 0.4259), (6.305, -6.448, 0.2829), (6.201, -6.638, 0.2829), (6.135, -6.569, 0.3571), (6.135, -6.57, 0.4259), (6.772, -6.19, -0.9387), (6.772, -6.19, 0.2813), (6.67, -6.19, -0.9387), (6.67, -6.19, 0.2813), (6.772, 3.791, -0.9387), (6.772, 3.791, 0.2813), (6.67, 3.791, -0.9387), (6.67, 3.791, 0.2813), (6.772, -6.19, 0.3566), (6.603, -6.19, 0.3566), (6.603, 3.791, 0.3566), (6.772, 3.791, 0.3566), (6.772, -6.19, 0.426), (6.603, -6.19, 0.426), (6.603, 3.791, 0.426), (6.772, 3.791, 0.426), (6.67, -6.007, -0.9387), (6.67, -6.007, 0.2813), (6.772, -6.007, -0.9387), (6.772, -6.007, 0.426), (6.67, 0.3153, 0.2813), (6.772, 0.3153, -0.9387), (6.67, 0.3153, -0.9387), (6.772, 0.3153, 0.426), (6.304, -6.447, -0.9382), (6.304, -6.637, 0.2817), (6.304, -6.739, -0.9382), (6.304, -6.739, 0.2817), (6.304, -6.379, 0.3571), (6.304, -6.739, 0.3571), (6.304, -6.739, 0.4265), (6.135, -6.739, 0.4265), (6.135, -6.637, 0.2817), (6.671, 3.963, -0.9382), (6.671, 3.963, 0.2817), (6.582, 6.275, -0.9382), (6.481, 6.275, -0.9382), (6.603, 3.963, 0.3571), (6.772, 3.963, 0.4265), (6.603, 3.963, 0.4265), (6.21, 6.063, -0.9387), (6.21, 6.063, 0.2812), (6.109, 6.063, -0.9387), (6.109, 6.063, 0.2812), (6.21, 6.063, 0.3565), (6.041, 6.063, 0.3565), (6.21, 6.063, 0.4259), (6.041, 6.063, 0.4259), (6.109, 6.428, 0.2812), (6.109, 6.428, -0.937), (6.21, 6.428, 0.2812), (6.21, 6.428, -0.937), (6.21, 6.362, 0.3565), (6.21, 6.36, 0.4259), (6.041, 6.36, 0.3583), (6.041, 6.36, 0.4259), (6.211, 6.061, -0.9387), (6.211, 5.96, -0.9387), (6.211, 5.96, 0.2812), (6.211, 5.892, 0.3565), (6.211, 6.061, 0.4259), (6.211, 5.892, 0.4259), (6.672, 5.96, 0.2812), (6.672, 5.96, -0.937), (6.482, 6.061, 0.2812), (6.672, 6.061, -0.937), (6.414, 6.061, 0.3583), (6.416, 6.061, 0.3565), (6.414, 6.061, 0.4259), (6.482, 6.061, 0.2829), (6.672, 5.958, 0.2829), (6.603, 5.892, 0.3571), (6.604, 5.892, 0.4259), (6.224, 6.529, -0.9387), (6.224, 6.529, 0.2813), (6.224, 6.427, -0.9387), (6.224, 6.427, 0.2813), (6.224, 6.529, 0.3566), (6.224, 6.359, 0.3566), (6.224, 6.529, 0.426), (6.224, 6.359, 0.426), (6.481, 6.061, -0.9382), (6.671, 6.061, 0.2817), (6.772, 6.061, -0.9382), (6.772, 6.061, 0.2817), (6.413, 6.061, 0.3571), (6.772, 6.061, 0.3571), (6.772, 6.061, 0.4265), (6.772, 5.892, 0.4265), (6.671, 5.892, 0.2817), (-6.847, 3.425, -0.9382), (-6.847, 3.425, 0.2817), (-6.759, 6.275, -0.9382), (-6.657, 6.275, -0.9382), (-6.779, 3.425, 0.3571), (-6.949, 3.425, 0.4265), (-6.779, 3.425, 0.4265), (-6.387, 6.063, -0.9387), (-6.387, 6.063, 0.2812), (-6.285, 6.063, -0.9387), (-6.285, 6.063, 0.2812), (-6.387, 6.063, 0.3565), (-6.217, 6.063, 0.3565), (-6.387, 6.063, 0.4259), (-6.217, 6.063, 0.4259), (-6.285, 6.428, 0.2812), (-6.285, 6.428, -0.937), (-6.387, 6.428, 0.2812), (-6.387, 6.428, -0.937), (-6.387, 6.362, 0.3565), (-6.387, 6.36, 0.4259), (-6.217, 6.36, 0.3583), (-6.217, 6.36, 0.4259), (-6.387, 6.061, -0.9387), (-6.387, 5.96, -0.9387), (-6.387, 5.96, 0.2812), (-6.387, 5.892, 0.3565), (-6.387, 6.061, 0.4259), (-6.387, 5.892, 0.4259), (-6.848, 5.96, 0.2812), (-6.848, 5.96, -0.937), (-6.658, 6.061, 0.2812), (-6.848, 6.061, -0.937), (-6.591, 6.061, 0.3583), (-6.592, 6.061, 0.3565), (-6.591, 6.061, 0.4259), (-6.658, 6.061, 0.2829), (-6.848, 5.958, 0.2829), (-6.779, 5.892, 0.3571), (-6.781, 5.892, 0.4259), (-6.401, 6.529, -0.9387), (-6.401, 6.529, 0.2813), (-6.401, 6.427, -0.9387), (-6.401, 6.427, 0.2813), (-6.401, 6.529, 0.3566), (-6.401, 6.359, 0.3566), (-6.401, 6.529, 0.426), (-6.401, 6.359, 0.426), (-6.217, 6.529, 0.426), (-6.657, 6.061, -0.9382), (-6.847, 6.061, 0.2817), (-6.949, 6.061, -0.9382), (-6.949, 6.061, 0.2817), (-6.59, 6.061, 0.3571), (-6.949, 6.061, 0.3571), (-6.949, 6.061, 0.4265), (-6.949, 5.892, 0.4265), (-6.847, 5.892, 0.2817), (-3.848, -6.739, -0.9382), (-3.848, -6.739, 0.2817), (-3.848, -6.637, -0.9382), (-3.848, -6.637, 0.2817), (-6.698, -6.549, -0.9382), (-6.698, -6.447, -0.9382), (-3.848, -6.739, 0.3571), (-3.848, -6.569, 0.3571), (-3.848, -6.739, 0.4265), (-3.848, -6.569, 0.4265), (-6.486, -6.177, -0.9387), (-6.486, -6.177, 0.2812), (-6.486, -6.075, -0.9387), (-6.486, -6.075, 0.2812), (-6.486, -6.177, 0.3565), (-6.486, -6.007, 0.3565), (-6.486, -6.177, 0.4259), (-6.486, -6.007, 0.4259), (-6.851, -6.075, 0.2812), (-6.851, -6.075, -0.937), (-6.851, -6.177, 0.2812), (-6.851, -6.177, -0.937), (-6.785, -6.177, 0.3565), (-6.783, -6.177, 0.4259), (-6.783, -6.007, 0.3583), (-6.783, -6.007, 0.4259), (-6.485, -6.177, -0.9387), (-6.383, -6.177, -0.9387), (-6.383, -6.177, 0.2812), (-6.315, -6.177, 0.3565), (-6.485, -6.177, 0.4259), (-6.315, -6.177, 0.4259), (-6.383, -6.638, 0.2812), (-6.383, -6.638, -0.937), (-6.485, -6.448, 0.2812), (-6.485, -6.638, -0.937), (-6.485, -6.38, 0.3583), (-6.485, -6.382, 0.3565), (-6.485, -6.38, 0.4259), (-6.485, -6.448, 0.2829), (-6.381, -6.638, 0.2829), (-6.315, -6.569, 0.3571), (-6.315, -6.57, 0.4259), (-6.952, -6.19, -0.9387), (-6.952, -6.19, 0.2813), (-6.85, -6.19, -0.9387), (-6.85, -6.19, 0.2813), (-6.952, 3.162, -0.9387), (-6.85, 3.162, -0.9387), (-6.85, 3.162, 0.2813), (-6.952, -6.19, 0.3566), (-6.782, -6.19, 0.3566), (-6.782, 3.162, 0.3566), (-6.952, -6.19, 0.426), (-6.782, -6.19, 0.426), (-6.782, 3.162, 0.426), (-6.952, 3.162, 0.426), (-6.85, -6.007, -0.9387), (-6.85, -6.007, 0.2813), (-6.952, -6.007, -0.9387), (-6.952, -6.007, 0.426), (-6.85, 0.3153, 0.2813), (-6.952, 0.3153, -0.9387), (-6.85, 0.3153, -0.9387), (-6.952, 0.3153, 0.426), (-6.484, -6.447, -0.9382), (-6.484, -6.637, 0.2817), (-6.484, -6.739, -0.9382), (-6.484, -6.739, 0.2817), (-6.484, -6.379, 0.3571), (-6.484, -6.739, 0.3571), (-6.484, -6.739, 0.4265), (-6.315, -6.739, 0.4265), (-6.315, -6.637, 0.2817)], [(14, 29), (36, 37), (34, 39), (39, 40), (37, 71), (87, 102), (109, 110), (107, 112), (112, 113), (110, 128), (144, 159), (166, 167), (164, 169), (169, 170), (167, 186), (205, 220), (227, 228), (225, 230), (230, 231), (228, 260)], [(0, 1, 3, 2), (67, 5, 4, 69), (3, 1, 6, 7), (7, 6, 8, 9), (10, 11, 13, 12), (23, 16, 14, 22), (18, 13, 15, 24), (25, 17, 16, 23), (24, 15, 17, 25), (15, 14, 16, 17), (21, 19, 18, 20), (22, 20, 18, 24), (25, 23, 22, 24), (10, 12, 19, 21), (12, 13, 18, 19), (14, 11, 34, 68, 71), (70, 68, 71, 72), (32, 40, 41, 29, 28), (41, 42, 31, 29), (67, 68, 70, 69), (7, 9, 42, 41), (26, 35, 33, 27), (27, 33, 32, 28), (15, 29, 31, 17), (16, 17, 31, 30), (29, 15, 13, 28), (28, 13, 12, 27), (43, 44, 46, 45), (65, 63, 50, 49), (49, 50, 48, 47), (65, 49, 47, 64), (48, 50, 53, 54), (46, 44, 51, 52), (54, 53, 57, 58), (52, 51, 55, 56), (56, 52, 22, 23), (22, 52, 46, 20), (50, 18, 24, 53), (25, 57, 53, 24), (45, 59, 61, 43), (60, 59, 19, 18), (59, 65, 64, 61), (59, 60, 63, 65), (55, 62, 25, 56), (57, 25, 62, 66, 58), (38, 73, 72, 71, 36), (2, 3, 75, 68, 32, 33, 35), (7, 41, 40, 32, 68, 75, 3), (30, 31, 42, 74, 73, 38), (8, 74, 42, 9), (71, 14, 16, 30, 38, 36), (14, 11, 20, 22), (11, 20, 18, 13), (11, 28, 32, 34), (10, 27, 28, 11), (124, 79, 78, 126), (83, 84, 86, 85), (96, 89, 87, 95), (91, 86, 88, 97), (98, 90, 89, 96), (97, 88, 90, 98), (88, 87, 89, 90), (94, 92, 91, 93), (95, 93, 91, 97), (98, 96, 95, 97), (83, 85, 92, 94), (85, 86, 91, 92), (87, 84, 107, 125, 128), (127, 125, 128, 129), (105, 113, 114, 102, 101), (114, 115, 104, 102), (124, 125, 127, 126), (80, 82, 115, 114), (99, 108, 106, 100), (100, 106, 105, 101), (88, 102, 104, 90), (89, 90, 104, 103), (102, 88, 86, 101), (101, 86, 85, 100), (116, 117, 119, 118), (119, 117, 120, 121), (121, 120, 122, 123), (123, 121, 95, 96), (95, 121, 119, 93), (111, 130, 129, 128, 109), (76, 77, 132, 125, 105, 106, 108), (80, 114, 113, 105, 125, 132, 77), (103, 104, 115, 131, 130, 111), (81, 131, 115, 82), (128, 87, 89, 103, 111, 109), (87, 84, 93, 95), (84, 93, 91, 86), (84, 101, 105, 107), (83, 100, 101, 84), (57, 58, 81, 82), (53, 57, 82, 80), (50, 53, 80, 77), (49, 50, 77, 76), (182, 136, 135, 184), (140, 141, 143, 142), (153, 146, 144, 152), (148, 154, 145, 143), (155, 153, 146, 147), (154, 155, 147, 145), (145, 144, 146, 147), (151, 149, 148, 150), (152, 150, 148, 154), (155, 153, 152, 154), (140, 142, 149, 151), (142, 149, 148, 143), (144, 141, 164, 183, 186), (185, 183, 186, 187), (162, 158, 159, 171, 170), (171, 159, 161, 172), (182, 183, 185, 184), (137, 171, 172, 139), (156, 165, 163, 157), (157, 158, 162, 163), (145, 147, 161, 159), (146, 160, 161, 147), (159, 158, 143, 145), (158, 157, 142, 143), (173, 174, 176, 175), (176, 174, 177, 178), (178, 177, 179, 180), (180, 178, 152, 153), (152, 178, 176, 150), (179, 180, 155, 181), (168, 188, 187, 186, 166), (133, 165, 163, 162, 183, 190, 134), (137, 134, 190, 183, 162, 170, 171), (160, 168, 188, 189, 172, 161), (138, 139, 172, 189), (186, 144, 146, 160, 168, 166), (144, 141, 150, 152), (141, 150, 148, 143), (141, 158, 162, 164), (140, 141, 158, 157), (191, 192, 194, 193), (256, 196, 195, 258), (194, 192, 197, 198), (198, 197, 199, 200), (201, 202, 204, 203), (214, 207, 205, 213), (209, 215, 206, 204), (216, 214, 207, 208), (215, 216, 208, 206), (206, 205, 207, 208), (212, 210, 209, 211), (213, 211, 209, 215), (216, 214, 213, 215), (201, 203, 210, 212), (203, 210, 209, 204), (205, 202, 225, 257, 260), (259, 257, 260, 261), (223, 219, 220, 232, 231), (232, 220, 222, 233), (256, 257, 259, 258), (198, 232, 233, 200), (217, 226, 224, 218), (218, 219, 223, 224), (206, 208, 222, 220), (207, 221, 222, 208), (220, 219, 204, 206), (219, 218, 203, 204), (234, 235, 237, 236), (254, 239, 240, 252), (254, 239, 238, 253), (237, 235, 241, 242), (242, 241, 244, 245), (245, 242, 213, 214), (213, 242, 237, 211), (240, 243, 215, 209), (216, 215, 243, 246), (236, 248, 250, 234), (249, 209, 210, 248), (248, 254, 253, 250), (248, 254, 252, 249), (244, 245, 216, 251), (246, 247, 255, 251, 216), (229, 262, 261, 260, 227), (193, 226, 224, 223, 257, 264, 194), (198, 194, 264, 257, 223, 231, 232), (221, 229, 262, 263, 233, 222), (199, 200, 233, 263), (260, 205, 207, 221, 229, 227), (205, 202, 211, 213), (202, 211, 209, 204), (202, 219, 223, 225), (201, 218, 219, 202), (138, 247, 246, 139), (137, 139, 246, 243), (137, 243, 240, 134), (133, 134, 240, 239)])
_uv = me_cube_034.uv_layers.new(name='UVMap')
_uv.uv.foreach_set('vector', [0.375, 0.0, 0.625, 0.0, 0.625, 0.25, 0.375, 0.25, 0.3562, 0.5, 0.375, 0.5, 0.375, 0.75, 0.3562, 0.75, 0.625, 0.25, 0.625, 0.0, 0.625, 0.0, 0.625, 0.25, 0.625, 0.25, 0.625, 0.0, 0.625, 0.0, 0.625, 0.25, 0.375, 0.0, 0.625, 0.0, 0.625, 0.25, 0.375, 0.25, 0.625, 0.7644, 0.625, 1.0, 0.625, 1.0, 0.625, 0.7644, 0.625, 0.4916, 0.625, 0.25, 0.625, 0.25, 0.625, 0.4858, 0.6394, 0.5, 0.875, 0.5, 0.875, 0.75, 0.6394, 0.75, 0.625, 0.4858, 0.625, 0.25, 0.625, 0.25, 0.625, 0.4856, 0.625, 0.25, 0.625, 0.0, 0.625, 0.0, 0.625, 0.25, 0.375, 0.5, 0.375, 0.5, 0.625, 0.25, 0.6246, 0.25, 0.625, 0.2503, 0.625, 0.2503, 0.625, 0.2523, 0.625, 0.2536, 0.625, 0.5, 0.625, 0.5, 0.625, 0.5, 0.625, 0.5, 0.375, 0.0, 0.375, 0.25, 0.375, 0.5, 0.375, 0.5, 0.375, 0.25, 0.625, 0.25, 0.6246, 0.25, 0.375, 0.5, 0.0, 0.0, 0.0, 0.0, 0.0, 0.0, 0.0, 0.0, 0.0, 0.0, 0.625, 0.7688, 0.625, 0.4812, 0.625, 0.4812, 0.625, 0.7688, 0.625, 0.4916, 0.625, 0.4916, 0.625, 0.4858, 0.625, 0.25, 0.625, 0.25, 0.625, 0.4856, 0.625, 0.4856, 0.625, 0.25, 0.625, 0.25, 0.375, 0.4812, 0.625, 0.4812, 0.625, 0.7688, 0.375, 0.7688, 0.625, 0.25, 0.625, 0.25, 0.625, 0.4856, 0.625, 0.4856, 0.375, 0.0, 0.375, 0.5, 0.375, 0.5, 0.375, 0.25, 0.375, 0.25, 0.375, 0.5, 0.6246, 0.25, 0.625, 0.25, 0.625, 0.25, 0.625, 0.25, 0.625, 0.25, 0.625, 0.25, 0.0, 0.0, 0.0, 0.0, 0.0, 0.0, 0.0, 0.0, 0.625, 0.25, 0.625, 0.25, 0.625, 0.25, 0.625, 0.25, 0.625, 0.25, 0.625, 0.25, 0.375, 0.25, 0.375, 0.25, 0.375, 0.0, 0.625, 0.0, 0.625, 0.25, 0.375, 0.25, 0.375, 0.3768, 0.625, 0.3768, 0.625, 0.5, 0.375, 0.5, 0.375, 0.5, 0.625, 0.5, 0.625, 0.75, 0.375, 0.75, 0.2518, 0.5, 0.375, 0.5, 0.375, 0.75, 0.2518, 0.75, 0.625, 0.75, 0.625, 0.5, 0.625, 0.5, 0.625, 0.75, 0.625, 0.25, 0.625, 0.0, 0.625, 0.0, 0.625, 0.25, 0.625, 0.75, 0.625, 0.5, 0.625, 0.5, 0.625, 0.75, 0.625, 0.25, 0.625, 0.0, 0.625, 0.0, 0.625, 0.25, 0.625, 0.25, 0.625, 0.25, 0.625, 0.7644, 0.625, 0.7644, 0.0, 0.0, 0.0, 0.0, 0.0, 0.0, 0.0, 0.0, 0.625, 0.5, 0.625, 0.4916, 0.625, 0.4858, 0.625, 0.5, 0.0, 0.0, 0.0, 0.0, 0.0, 0.0, 0.0, 0.0, 0.125, 0.5, 0.1286, 0.5, 0.1286, 0.75, 0.125, 0.75, 0.625, 0.2536, 0.375, 0.2536, 0.375, 0.5, 0.625, 0.25, 0.1286, 0.5, 0.2518, 0.5, 0.2518, 0.75, 0.1286, 0.75, 0.375, 0.2536, 0.625, 0.2536, 0.625, 0.3768, 0.375, 0.3768, 0.625, 1.0, 0.625, 0.9964, 0.0, 0.0, 0.625, 0.25, 0.0, 0.0, 0.0, 0.0, 0.625, 0.9964, 0.625, 0.8732, 0.625, 0.75, 0.625, 0.7644, 0.625, 0.7688, 0.625, 0.7688, 0.625, 0.4812, 0.625, 0.7644, 0.375, 0.25, 0.625, 0.25, 0.625, 0.4664, 0.625, 0.4812, 0.6246, 0.25, 0.375, 0.5, 0.375, 0.5, 0.625, 0.25, 0.625, 0.4856, 0.625, 0.4916, 0.625, 0.4916, 0.625, 0.4812, 0.625, 0.4664, 0.625, 0.25, 0.0, 0.0, 0.0, 0.0, 0.0, 0.0, 0.0, 0.0, 0.0, 0.0, 0.0, 0.0, 0.625, 1.0, 0.625, 0.7836, 0.0, 0.0, 0.625, 0.25, 0.0, 0.0, 0.0, 0.0, 0.0, 0.0, 0.0, 0.0, 0.0, 0.0, 0.0, 0.0, 0.0, 0.0, 0.0, 0.0, 0.0, 0.0, 0.0, 0.0, 0.0, 0.0, 0.0, 0.0, 0.625, 0.25, 0.625, 0.25, 0.0, 0.0, 0.625, 0.25, 0.625, 0.4916, 0.0, 0.0, 0.0, 0.0, 0.0, 0.0, 0.0, 0.0, 0.0, 0.0, 0.3562, 0.5, 0.375, 0.5, 0.375, 0.75, 0.3562, 0.75, 0.375, 0.0, 0.625, 0.0, 0.625, 0.25, 0.375, 0.25, 0.625, 0.7644, 0.625, 1.0, 0.625, 1.0, 0.625, 0.7644, 0.625, 0.4916, 0.625, 0.25, 0.625, 0.25, 0.625, 0.4858, 0.6394, 0.5, 0.875, 0.5, 0.875, 0.75, 0.6394, 0.75, 0.625, 0.4858, 0.625, 0.25, 0.625, 0.25, 0.625, 0.4856, 0.625, 0.25, 0.625, 0.0, 0.625, 0.0, 0.625, 0.25, 0.375, 0.5, 0.375, 0.5, 0.625, 0.25, 0.6246, 0.25, 0.625, 0.2503, 0.625, 0.2503, 0.625, 0.2523, 0.625, 0.2536, 0.625, 0.5, 0.625, 0.5, 0.625, 0.5, 0.625, 0.5, 0.375, 0.0, 0.375, 0.25, 0.375, 0.5, 0.375, 0.5, 0.375, 0.25, 0.625, 0.25, 0.6246, 0.25, 0.375, 0.5, 0.0, 0.0, 0.0, 0.0, 0.0, 0.0, 0.0, 0.0, 0.0, 0.0, 0.625, 0.7688, 0.625, 0.4812, 0.625, 0.4812, 0.625, 0.7688, 0.625, 0.4916, 0.625, 0.4916, 0.625, 0.4858, 0.625, 0.25, 0.625, 0.25, 0.625, 0.4856, 0.625, 0.4856, 0.625, 0.25, 0.625, 0.25, 0.375, 0.4812, 0.625, 0.4812, 0.625, 0.7688, 0.375, 0.7688, 0.625, 0.25, 0.625, 0.25, 0.625, 0.4856, 0.625, 0.4856, 0.375, 0.0, 0.375, 0.5, 0.375, 0.5, 0.375, 0.25, 0.375, 0.25, 0.375, 0.5, 0.6246, 0.25, 0.625, 0.25, 0.625, 0.25, 0.625, 0.25, 0.625, 0.25, 0.625, 0.25, 0.0, 0.0, 0.0, 0.0, 0.0, 0.0, 0.0, 0.0, 0.625, 0.25, 0.625, 0.25, 0.625, 0.25, 0.625, 0.25, 0.625, 0.25, 0.625, 0.25, 0.375, 0.25, 0.375, 0.25, 0.375, 0.0, 0.625, 0.0, 0.625, 0.25, 0.375, 0.25, 0.625, 0.25, 0.625, 0.0, 0.625, 0.0, 0.625, 0.25, 0.625, 0.25, 0.625, 0.0, 0.625, 0.0, 0.625, 0.25, 0.625, 0.25, 0.625, 0.25, 0.625, 0.7644, 0.625, 0.7644, 0.0, 0.0, 0.0, 0.0, 0.0, 0.0, 0.0, 0.0, 0.625, 0.7644, 0.625, 0.7688, 0.625, 0.7688, 0.625, 0.4812, 0.625, 0.7644, 0.375, 0.25, 0.625, 0.25, 0.625, 0.4664, 0.625, 0.4812, 0.6246, 0.25, 0.375, 0.5, 0.375, 0.5, 0.625, 0.25, 0.625, 0.4856, 0.625, 0.4916, 0.625, 0.4916, 0.625, 0.4812, 0.625, 0.4664, 0.625, 0.25, 0.0, 0.0, 0.0, 0.0, 0.0, 0.0, 0.0, 0.0, 0.0, 0.0, 0.0, 0.0, 0.625, 1.0, 0.625, 0.7836, 0.0, 0.0, 0.625, 0.25, 0.0, 0.0, 0.0, 0.0, 0.0, 0.0, 0.0, 0.0, 0.0, 0.0, 0.0, 0.0, 0.0, 0.0, 0.0, 0.0, 0.0, 0.0, 0.0, 0.0, 0.0, 0.0, 0.0, 0.0, 0.625, 0.25, 0.625, 0.25, 0.0, 0.0, 0.625, 0.25, 0.625, 0.4916, 0.0, 0.0, 0.0, 0.0, 0.0, 0.0, 0.0, 0.0, 0.0, 0.0, 0.625, 0.5, 0.625, 0.75, 0.625, 1.0, 0.625, 0.25, 0.625, 0.5, 0.625, 0.5, 0.625, 0.25, 0.625, 0.25, 0.625, 0.5, 0.625, 0.5, 0.625, 0.25, 0.625, 0.25, 0.375, 0.5, 0.625, 0.5, 0.625, 0.25, 0.375, 0.25, 0.3562, 0.5, 0.375, 0.5, 0.375, 0.75, 0.3562, 0.75, 0.375, 0.0, 0.625, 0.0, 0.625, 0.25, 0.375, 0.25, 0.625, 0.7644, 0.625, 1.0, 0.625, 1.0, 0.625, 0.7644, 0.625, 0.4916, 0.625, 0.4858, 0.625, 0.25, 0.625, 0.25, 0.6394, 0.5, 0.6394, 0.75, 0.875, 0.75, 0.875, 0.5, 0.625, 0.4858, 0.625, 0.4856, 0.625, 0.25, 0.625, 0.25, 0.625, 0.25, 0.625, 0.0, 0.625, 0.0, 0.625, 0.25, 0.375, 0.5, 0.375, 0.5, 0.625, 0.25, 0.6246, 0.25, 0.625, 0.2503, 0.625, 0.2503, 0.625, 0.2523, 0.625, 0.2536, 0.625, 0.5, 0.625, 0.5, 0.625, 0.5, 0.625, 0.5, 0.375, 0.0, 0.375, 0.25, 0.375, 0.5, 0.375, 0.5, 0.375, 0.25, 0.375, 0.5, 0.6246, 0.25, 0.625, 0.25, 0.0, 0.0, 0.0, 0.0, 0.0, 0.0, 0.0, 0.0, 0.0, 0.0, 0.625, 0.7688, 0.625, 0.4812, 0.625, 0.4812, 0.625, 0.7688, 0.625, 0.4916, 0.625, 0.25, 0.625, 0.25, 0.625, 0.4858, 0.625, 0.4916, 0.625, 0.4856, 0.625, 0.25, 0.625, 0.25, 0.625, 0.4856, 0.375, 0.4812, 0.625, 0.4812, 0.625, 0.7688, 0.375, 0.7688, 0.625, 0.25, 0.625, 0.4856, 0.625, 0.4856, 0.625, 0.25, 0.375, 0.0, 0.375, 0.5, 0.375, 0.5, 0.375, 0.25, 0.375, 0.25, 0.625, 0.25, 0.6246, 0.25, 0.375, 0.5, 0.625, 0.25, 0.625, 0.25, 0.625, 0.25, 0.625, 0.25, 0.0, 0.0, 0.0, 0.0, 0.0, 0.0, 0.0, 0.0, 0.625, 0.25, 0.625, 0.25, 0.625, 0.25, 0.625, 0.25, 0.625, 0.25, 0.375, 0.25, 0.375, 0.25, 0.625, 0.25, 0.375, 0.0, 0.625, 0.0, 0.625, 0.25, 0.375, 0.25, 0.625, 0.25, 0.625, 0.0, 0.625, 0.0, 0.625, 0.25, 0.625, 0.25, 0.625, 0.0, 0.625, 0.0, 0.625, 0.25, 0.625, 0.25, 0.625, 0.25, 0.625, 0.7644, 0.625, 0.7644, 0.0, 0.0, 0.0, 0.0, 0.0, 0.0, 0.0, 0.0, 0.625, 1.0, 0.625, 0.25, 0.0, 0.0, 0.625, 0.9964, 0.625, 0.7644, 0.625, 0.7688, 0.625, 0.7688, 0.625, 0.4812, 0.625, 0.7644, 0.375, 0.25, 0.375, 0.5, 0.375, 0.5, 0.6246, 0.25, 0.625, 0.4812, 0.625, 0.4664, 0.625, 0.25, 0.625, 0.25, 0.625, 0.25, 0.625, 0.4664, 0.625, 0.4812, 0.625, 0.4916, 0.625, 0.4916, 0.625, 0.4856, 0.0, 0.0, 0.0, 0.0, 0.0, 0.0, 0.0, 0.0, 0.0, 0.0, 0.0, 0.0, 0.625, 1.0, 0.625, 0.25, 0.0, 0.0, 0.625, 0.7836, 0.0, 0.0, 0.0, 0.0, 0.0, 0.0, 0.0, 0.0, 0.0, 0.0, 0.0, 0.0, 0.0, 0.0, 0.0, 0.0, 0.0, 0.0, 0.0, 0.0, 0.0, 0.0, 0.0, 0.0, 0.625, 0.25, 0.625, 0.25, 0.0, 0.0, 0.625, 0.25, 0.625, 0.4916, 0.0, 0.0, 0.0, 0.0, 0.0, 0.0, 0.0, 0.0, 0.0, 0.0, 0.375, 0.0, 0.625, 0.0, 0.625, 0.25, 0.375, 0.25, 0.3562, 0.5, 0.375, 0.5, 0.375, 0.75, 0.3562, 0.75, 0.625, 0.25, 0.625, 0.0, 0.625, 0.0, 0.625, 0.25, 0.625, 0.25, 0.625, 0.0, 0.625, 0.0, 0.625, 0.25, 0.375, 0.0, 0.625, 0.0, 0.625, 0.25, 0.375, 0.25, 0.625, 0.7644, 0.625, 1.0, 0.625, 1.0, 0.625, 0.7644, 0.625, 0.4916, 0.625, 0.4858, 0.625, 0.25, 0.625, 0.25, 0.6394, 0.5, 0.6394, 0.75, 0.875, 0.75, 0.875, 0.5, 0.625, 0.4858, 0.625, 0.4856, 0.625, 0.25, 0.625, 0.25, 0.625, 0.25, 0.625, 0.0, 0.625, 0.0, 0.625, 0.25, 0.375, 0.5, 0.375, 0.5, 0.625, 0.25, 0.6246, 0.25, 0.625, 0.2503, 0.625, 0.2503, 0.625, 0.2523, 0.625, 0.2536, 0.625, 0.5, 0.625, 0.5, 0.625, 0.5, 0.625, 0.5, 0.375, 0.0, 0.375, 0.25, 0.375, 0.5, 0.375, 0.5, 0.375, 0.25, 0.375, 0.5, 0.6246, 0.25, 0.625, 0.25, 0.0, 0.0, 0.0, 0.0, 0.0, 0.0, 0.0, 0.0, 0.0, 0.0, 0.625, 0.7688, 0.625, 0.4812, 0.625, 0.4812, 0.625, 0.7688, 0.625, 0.4916, 0.625, 0.25, 0.625, 0.25, 0.625, 0.4858, 0.625, 0.4916, 0.625, 0.4856, 0.625, 0.25, 0.625, 0.25, 0.625, 0.4856, 0.375, 0.4812, 0.625, 0.4812, 0.625, 0.7688, 0.375, 0.7688, 0.625, 0.25, 0.625, 0.4856, 0.625, 0.4856, 0.625, 0.25, 0.375, 0.0, 0.375, 0.5, 0.375, 0.5, 0.375, 0.25, 0.375, 0.25, 0.625, 0.25, 0.6246, 0.25, 0.375, 0.5, 0.625, 0.25, 0.625, 0.25, 0.625, 0.25, 0.625, 0.25, 0.0, 0.0, 0.0, 0.0, 0.0, 0.0, 0.0, 0.0, 0.625, 0.25, 0.625, 0.25, 0.625, 0.25, 0.625, 0.25, 0.625, 0.25, 0.375, 0.25, 0.375, 0.25, 0.625, 0.25, 0.375, 0.0, 0.625, 0.0, 0.625, 0.25, 0.375, 0.25, 0.375, 0.3768, 0.375, 0.5, 0.625, 0.5, 0.625, 0.3768, 0.2518, 0.5, 0.375, 0.5, 0.375, 0.75, 0.2518, 0.75, 0.625, 0.25, 0.625, 0.0, 0.625, 0.0, 0.625, 0.25, 0.625, 0.25, 0.625, 0.0, 0.625, 0.0, 0.625, 0.25, 0.625, 0.25, 0.625, 0.25, 0.625, 0.7644, 0.625, 0.7644, 0.0, 0.0, 0.0, 0.0, 0.0, 0.0, 0.0, 0.0, 0.625, 0.5, 0.625, 0.5, 0.625, 0.4858, 0.625, 0.4916, 0.0, 0.0, 0.0, 0.0, 0.0, 0.0, 0.0, 0.0, 0.125, 0.5, 0.1286, 0.5, 0.1286, 0.75, 0.125, 0.75, 0.625, 0.2536, 0.625, 0.25, 0.375, 0.5, 0.375, 0.2536, 0.1286, 0.5, 0.2518, 0.5, 0.2518, 0.75, 0.1286, 0.75, 0.375, 0.2536, 0.375, 0.3768, 0.625, 0.3768, 0.625, 0.2536, 0.625, 1.0, 0.625, 0.25, 0.0, 0.0, 0.625, 0.9964, 0.0, 0.0, 0.625, 0.75, 0.625, 0.8732, 0.625, 0.9964, 0.0, 0.0, 0.625, 0.7644, 0.625, 0.7688, 0.625, 0.7688, 0.625, 0.4812, 0.625, 0.7644, 0.375, 0.25, 0.375, 0.5, 0.375, 0.5, 0.6246, 0.25, 0.625, 0.4812, 0.625, 0.4664, 0.625, 0.25, 0.625, 0.25, 0.625, 0.25, 0.625, 0.4664, 0.625, 0.4812, 0.625, 0.4916, 0.625, 0.4916, 0.625, 0.4856, 0.0, 0.0, 0.0, 0.0, 0.0, 0.0, 0.0, 0.0, 0.0, 0.0, 0.0, 0.0, 0.625, 1.0, 0.625, 0.25, 0.0, 0.0, 0.625, 0.7836, 0.0, 0.0, 0.0, 0.0, 0.0, 0.0, 0.0, 0.0, 0.0, 0.0, 0.0, 0.0, 0.0, 0.0, 0.0, 0.0, 0.0, 0.0, 0.0, 0.0, 0.0, 0.0, 0.0, 0.0, 0.625, 0.25, 0.625, 0.25, 0.0, 0.0, 0.625, 0.25, 0.625, 0.4916, 0.0, 0.0, 0.0, 0.0, 0.0, 0.0, 0.0, 0.0, 0.0, 0.0, 0.625, 1.0, 0.625, 0.75, 0.0, 0.0, 0.625, 0.25, 0.625, 0.25, 0.625, 0.25, 0.0, 0.0, 0.0, 0.0, 0.625, 0.25, 0.0, 0.0, 0.625, 0.5, 0.625, 0.25, 0.375, 0.25, 0.625, 0.25, 0.625, 0.5, 0.375, 0.5])
me_cube_034.update()
me_cube = bpy.data.meshes.new('Cube')
me_cube.from_pydata([(-1.0, -1.0, -0.02024), (-1.0, 1.0, -0.02024), (1.0, -1.0, -0.02024), (1.0, 1.0, -0.02024), (-1.0, -1.0, 0.1654), (-1.0, -0.1654, 1.0), (-1.0, -0.9365, 0.4848), (-1.0, -0.7556, 0.7556), (-1.0, -0.4848, 0.9365), (-1.0, 0.1654, 1.0), (-1.0, 1.0, 0.1654), (-1.0, 0.4848, 0.9365), (-1.0, 0.7556, 0.7556), (-1.0, 0.9365, 0.4848), (1.0, -0.1654, 1.0), (1.0, -1.0, 0.1654), (1.0, -0.4848, 0.9365), (1.0, -0.7556, 0.7556), (1.0, -0.9365, 0.4848), (1.0, 1.0, 0.1654), (1.0, 0.1654, 1.0), (1.0, 0.9365, 0.4848), (1.0, 0.7556, 0.7556), (1.0, 0.4848, 0.9365)], [], [(20, 9, 5, 14), (3, 19, 21, 22, 23, 20, 14, 16, 17, 18, 15, 2), (0, 4, 6, 7, 8, 5, 9, 11, 12, 13, 10, 1), (1, 3, 2, 0), (1, 10, 19, 3), (9, 20, 23, 11), (11, 23, 22, 12), (12, 22, 21, 13), (13, 21, 19, 10), (14, 5, 8, 16), (16, 8, 7, 17), (17, 7, 6, 18), (18, 6, 4, 15), (2, 15, 4, 0)])
_uv = me_cube.uv_layers.new(name='UVMap')
_uv.uv.foreach_set('vector', [0.625, 0.6043, 0.875, 0.6043, 0.875, 0.6457, 0.625, 0.6457, 0.375, 0.5, 0.5207, 0.5, 0.5606, 0.5079, 0.5944, 0.5306, 0.6171, 0.5644, 0.625, 0.6043, 0.625, 0.6457, 0.6171, 0.6856, 0.5944, 0.7194, 0.5606, 0.7421, 0.5207, 0.75, 0.375, 0.75, 0.375, 0.0, 0.5207, 0.0, 0.5606, 0.007941, 0.5944, 0.03055, 0.6171, 0.0644, 0.625, 0.1043, 0.625, 0.1457, 0.6171, 0.1856, 0.5944, 0.2194, 0.5606, 0.2421, 0.5207, 0.25, 0.375, 0.25, 0.125, 0.5, 0.375, 0.5, 0.375, 0.75, 0.125, 0.75, 0.375, 0.25, 0.5207, 0.25, 0.5207, 0.5, 0.375, 0.5, 0.875, 0.6043, 0.625, 0.6043, 0.625, 0.5644, 0.875, 0.5644, 0.875, 0.5644, 0.625, 0.5644, 0.625, 0.5, 0.875, 0.5, 0.625, 0.25, 0.625, 0.5, 0.5606, 0.5, 0.5606, 0.25, 0.5606, 0.25, 0.5606, 0.5, 0.5207, 0.5, 0.5207, 0.25, 0.625, 0.6457, 0.875, 0.6457, 0.875, 0.6856, 0.625, 0.6856, 0.625, 0.6856, 0.875, 0.6856, 0.875, 0.75, 0.625, 0.75, 0.625, 0.75, 0.625, 1.0, 0.5606, 1.0, 0.5606, 0.75, 0.5606, 0.75, 0.5606, 1.0, 0.5207, 1.0, 0.5207, 0.75, 0.375, 0.75, 0.5207, 0.75, 0.5207, 1.0, 0.375, 1.0])
me_cube.update()
me_cube_002 = bpy.data.meshes.new('Cube.002')
me_cube_002.from_pydata([(-2.32, -1.0, -0.02024), (-2.32, 1.0, -0.02024), (1.01, -1.0, -0.02024), (1.01, 1.0, -0.02024), (-2.32, -1.0, 0.1654), (-2.32, -0.1654, 1.0), (-2.32, -0.9365, 0.4848), (-2.32, -0.7556, 0.7556), (-2.32, -0.4848, 0.9365), (-2.32, 0.1654, 1.0), (-2.32, 1.0, 0.1654), (-2.32, 0.4848, 0.9365), (-2.32, 0.7556, 0.7556), (-2.32, 0.9365, 0.4848), (1.01, -0.1654, 1.0), (1.01, -1.0, 0.1654), (1.01, -0.4848, 0.9365), (1.01, -0.7556, 0.7556), (1.01, -0.9365, 0.4848), (1.01, 1.0, 0.1654), (1.01, 0.1654, 1.0), (1.01, 0.9365, 0.4848), (1.01, 0.7556, 0.7556), (1.01, 0.4848, 0.9365)], [], [(20, 9, 5, 14), (3, 19, 21, 22, 23, 20, 14, 16, 17, 18, 15, 2), (0, 4, 6, 7, 8, 5, 9, 11, 12, 13, 10, 1), (1, 3, 2, 0), (1, 10, 19, 3), (9, 20, 23, 11), (11, 23, 22, 12), (12, 22, 21, 13), (13, 21, 19, 10), (14, 5, 8, 16), (16, 8, 7, 17), (17, 7, 6, 18), (18, 6, 4, 15), (2, 15, 4, 0)])
_uv = me_cube_002.uv_layers.new(name='UVMap')
_uv.uv.foreach_set('vector', [0.625, 0.6043, 0.875, 0.6043, 0.875, 0.6457, 0.625, 0.6457, 0.375, 0.5, 0.5207, 0.5, 0.5606, 0.5079, 0.5944, 0.5306, 0.6171, 0.5644, 0.625, 0.6043, 0.625, 0.6457, 0.6171, 0.6856, 0.5944, 0.7194, 0.5606, 0.7421, 0.5207, 0.75, 0.375, 0.75, 0.375, 0.0, 0.5207, 0.0, 0.5606, 0.007941, 0.5944, 0.03055, 0.6171, 0.0644, 0.625, 0.1043, 0.625, 0.1457, 0.6171, 0.1856, 0.5944, 0.2194, 0.5606, 0.2421, 0.5207, 0.25, 0.375, 0.25, 0.125, 0.5, 0.375, 0.5, 0.375, 0.75, 0.125, 0.75, 0.375, 0.25, 0.5207, 0.25, 0.5207, 0.5, 0.375, 0.5, 0.875, 0.6043, 0.625, 0.6043, 0.625, 0.5644, 0.875, 0.5644, 0.875, 0.5644, 0.625, 0.5644, 0.625, 0.5, 0.875, 0.5, 0.625, 0.25, 0.625, 0.5, 0.5606, 0.5, 0.5606, 0.25, 0.5606, 0.25, 0.5606, 0.5, 0.5207, 0.5, 0.5207, 0.25, 0.625, 0.6457, 0.875, 0.6457, 0.875, 0.6856, 0.625, 0.6856, 0.625, 0.6856, 0.875, 0.6856, 0.875, 0.75, 0.625, 0.75, 0.625, 0.75, 0.625, 1.0, 0.5606, 1.0, 0.5606, 0.75, 0.5606, 0.75, 0.5606, 1.0, 0.5207, 1.0, 0.5207, 0.75, 0.375, 0.75, 0.5207, 0.75, 0.5207, 1.0, 0.375, 1.0])
me_cube_002.update()
me_cube_004 = bpy.data.meshes.new('Cube.004')
me_cube_004.from_pydata([(-1.0, -11.59, -1.0), (-1.0, -11.59, 1.0), (-1.0, 11.59, -1.0), (-1.0, 11.59, 1.0), (37.47, -11.59, -1.0), (37.47, -11.59, 1.0), (37.47, 11.59, -1.0), (37.47, 11.59, 1.0), (34.82, 8.858, -1.0), (1.648, -8.858, -1.0), (1.648, 8.858, -1.0), (34.82, -8.858, -1.0), (1.648, -8.858, 1.0), (1.648, 8.858, 1.0), (34.82, 8.858, 1.0), (34.82, -8.858, 1.0)], [], [(0, 1, 3, 2), (2, 3, 7, 6), (6, 7, 5, 4), (4, 5, 1, 0), (9, 0, 2, 10), (2, 6, 4, 0, 9, 11, 8, 10), (13, 3, 1, 12), (12, 1, 5, 7, 3, 13, 14, 15), (12, 9, 10, 13), (13, 10, 8, 14), (8, 11, 15, 14), (11, 9, 12, 15)])
_uv = me_cube_004.uv_layers.new(name='UVMap')
_uv.uv.foreach_set('vector', [0.375, 0.0, 0.625, 0.0, 0.625, 0.25, 0.375, 0.25, 0.375, 0.25, 0.625, 0.25, 0.625, 0.5, 0.375, 0.5, 0.375, 0.5, 0.625, 0.5, 0.625, 0.75, 0.375, 0.75, 0.375, 0.75, 0.625, 0.75, 0.625, 1.0, 0.375, 1.0, 0.1544, 0.7206, 0.125, 0.75, 0.125, 0.5, 0.1544, 0.5294, 0.125, 0.5, 0.375, 0.5, 0.375, 0.75, 0.125, 0.75, 0.1544, 0.7206, 0.3456, 0.7206, 0.3456, 0.5294, 0.1544, 0.5294, 0.8456, 0.5294, 0.875, 0.5, 0.875, 0.75, 0.8456, 0.7206, 0.8456, 0.7206, 0.875, 0.75, 0.625, 0.75, 0.625, 0.5, 0.875, 0.5, 0.8456, 0.5294, 0.6544, 0.5294, 0.6544, 0.7206, 0.516, 0.0, 0.4272, 0.0, 0.4272, 0.25, 0.516, 0.25, 0.516, 0.25, 0.4272, 0.25, 0.4272, 0.5, 0.516, 0.5, 0.4272, 0.5, 0.4272, 0.75, 0.516, 0.75, 0.516, 0.5, 0.4272, 0.75, 0.4272, 1.0, 0.516, 1.0, 0.516, 0.75])
me_cube_004.update()
me_cube_006 = bpy.data.meshes.new('Cube.006')
me_cube_006.from_pydata([(-0.01764, -1.0, -0.02024), (-0.01764, 1.0, -0.02024), (0.2825, -1.0, -0.02024), (0.2825, 1.0, -0.02024), (-0.01764, -1.0, 0.1654), (-0.01764, -0.1654, 1.0), (-0.01764, -0.9365, 0.4848), (-0.01764, -0.7556, 0.7556), (-0.01764, -0.4848, 0.9365), (-0.01764, 0.1654, 1.0), (-0.01764, 1.0, 0.1654), (-0.01764, 0.4848, 0.9365), (-0.01764, 0.7556, 0.7556), (-0.01764, 0.9365, 0.4848), (0.2825, -0.1654, 1.0), (0.2825, -1.0, 0.1654), (0.2825, -0.4848, 0.9365), (0.2825, -0.7556, 0.7556), (0.2825, -0.9365, 0.4848), (0.2825, 1.0, 0.1654), (0.2825, 0.1654, 1.0), (0.2825, 0.9365, 0.4848), (0.2825, 0.7556, 0.7556), (0.2825, 0.4848, 0.9365)], [], [(20, 9, 5, 14), (3, 19, 21, 22, 23, 20, 14, 16, 17, 18, 15, 2), (0, 4, 6, 7, 8, 5, 9, 11, 12, 13, 10, 1), (1, 3, 2, 0), (1, 10, 19, 3), (9, 20, 23, 11), (11, 23, 22, 12), (12, 22, 21, 13), (13, 21, 19, 10), (14, 5, 8, 16), (16, 8, 7, 17), (17, 7, 6, 18), (18, 6, 4, 15), (2, 15, 4, 0)])
_uv = me_cube_006.uv_layers.new(name='UVMap')
_uv.uv.foreach_set('vector', [0.625, 0.6043, 0.875, 0.6043, 0.875, 0.6457, 0.625, 0.6457, 0.375, 0.5, 0.5207, 0.5, 0.5606, 0.5079, 0.5944, 0.5306, 0.6171, 0.5644, 0.625, 0.6043, 0.625, 0.6457, 0.6171, 0.6856, 0.5944, 0.7194, 0.5606, 0.7421, 0.5207, 0.75, 0.375, 0.75, 0.375, 0.0, 0.5207, 0.0, 0.5606, 0.007941, 0.5944, 0.03055, 0.6171, 0.0644, 0.625, 0.1043, 0.625, 0.1457, 0.6171, 0.1856, 0.5944, 0.2194, 0.5606, 0.2421, 0.5207, 0.25, 0.375, 0.25, 0.125, 0.5, 0.375, 0.5, 0.375, 0.75, 0.125, 0.75, 0.375, 0.25, 0.5207, 0.25, 0.5207, 0.5, 0.375, 0.5, 0.875, 0.6043, 0.625, 0.6043, 0.625, 0.5644, 0.875, 0.5644, 0.875, 0.5644, 0.625, 0.5644, 0.625, 0.5, 0.875, 0.5, 0.625, 0.25, 0.625, 0.5, 0.5606, 0.5, 0.5606, 0.25, 0.5606, 0.25, 0.5606, 0.5, 0.5207, 0.5, 0.5207, 0.25, 0.625, 0.6457, 0.875, 0.6457, 0.875, 0.6856, 0.625, 0.6856, 0.625, 0.6856, 0.875, 0.6856, 0.875, 0.75, 0.625, 0.75, 0.625, 0.75, 0.625, 1.0, 0.5606, 1.0, 0.5606, 0.75, 0.5606, 0.75, 0.5606, 1.0, 0.5207, 1.0, 0.5207, 0.75, 0.375, 0.75, 0.5207, 0.75, 0.5207, 1.0, 0.375, 1.0])
me_cube_006.update()
me_cube_007 = bpy.data.meshes.new('Cube.007')
me_cube_007.from_pydata([(-0.01764, -1.0, -0.02024), (-0.01764, 1.0, -0.02024), (0.2825, -1.0, -0.02024), (0.2825, 1.0, -0.02024), (-0.01764, -1.0, 0.1654), (-0.01764, -0.1654, 1.0), (-0.01764, -0.9365, 0.4848), (-0.01764, -0.7556, 0.7556), (-0.01764, -0.4848, 0.9365), (-0.01764, 0.1654, 1.0), (-0.01764, 1.0, 0.1654), (-0.01764, 0.4848, 0.9365), (-0.01764, 0.7556, 0.7556), (-0.01764, 0.9365, 0.4848), (0.2825, -0.1654, 1.0), (0.2825, -1.0, 0.1654), (0.2825, -0.4848, 0.9365), (0.2825, -0.7556, 0.7556), (0.2825, -0.9365, 0.4848), (0.2825, 1.0, 0.1654), (0.2825, 0.1654, 1.0), (0.2825, 0.9365, 0.4848), (0.2825, 0.7556, 0.7556), (0.2825, 0.4848, 0.9365)], [], [(20, 9, 5, 14), (3, 19, 21, 22, 23, 20, 14, 16, 17, 18, 15, 2), (0, 4, 6, 7, 8, 5, 9, 11, 12, 13, 10, 1), (1, 3, 2, 0), (1, 10, 19, 3), (9, 20, 23, 11), (11, 23, 22, 12), (12, 22, 21, 13), (13, 21, 19, 10), (14, 5, 8, 16), (16, 8, 7, 17), (17, 7, 6, 18), (18, 6, 4, 15), (2, 15, 4, 0)])
_uv = me_cube_007.uv_layers.new(name='UVMap')
_uv.uv.foreach_set('vector', [0.625, 0.6043, 0.875, 0.6043, 0.875, 0.6457, 0.625, 0.6457, 0.375, 0.5, 0.5207, 0.5, 0.5606, 0.5079, 0.5944, 0.5306, 0.6171, 0.5644, 0.625, 0.6043, 0.625, 0.6457, 0.6171, 0.6856, 0.5944, 0.7194, 0.5606, 0.7421, 0.5207, 0.75, 0.375, 0.75, 0.375, 0.0, 0.5207, 0.0, 0.5606, 0.007941, 0.5944, 0.03055, 0.6171, 0.0644, 0.625, 0.1043, 0.625, 0.1457, 0.6171, 0.1856, 0.5944, 0.2194, 0.5606, 0.2421, 0.5207, 0.25, 0.375, 0.25, 0.125, 0.5, 0.375, 0.5, 0.375, 0.75, 0.125, 0.75, 0.375, 0.25, 0.5207, 0.25, 0.5207, 0.5, 0.375, 0.5, 0.875, 0.6043, 0.625, 0.6043, 0.625, 0.5644, 0.875, 0.5644, 0.875, 0.5644, 0.625, 0.5644, 0.625, 0.5, 0.875, 0.5, 0.625, 0.25, 0.625, 0.5, 0.5606, 0.5, 0.5606, 0.25, 0.5606, 0.25, 0.5606, 0.5, 0.5207, 0.5, 0.5207, 0.25, 0.625, 0.6457, 0.875, 0.6457, 0.875, 0.6856, 0.625, 0.6856, 0.625, 0.6856, 0.875, 0.6856, 0.875, 0.75, 0.625, 0.75, 0.625, 0.75, 0.625, 1.0, 0.5606, 1.0, 0.5606, 0.75, 0.5606, 0.75, 0.5606, 1.0, 0.5207, 1.0, 0.5207, 0.75, 0.375, 0.75, 0.5207, 0.75, 0.5207, 1.0, 0.375, 1.0])
me_cube_007.update()

# ---- objects
ob_cube_004 = bpy.data.objects.new('Cube.004', me_cube_005)
ob_plane = bpy.data.objects.new('Plane', me_plane)
ob_cube_008 = bpy.data.objects.new('Cube.008', me_cube_001)
ob_cube_012 = bpy.data.objects.new('Cube.012', me_cube_013)
ob_cube_020 = bpy.data.objects.new('Cube.020', me_cube_023)
ob_cube_010 = bpy.data.objects.new('Cube.010', me_cube_025)
ob_cube_013 = bpy.data.objects.new('Cube.013', me_cube_028)
ob_cube_015 = bpy.data.objects.new('Cube.015', me_cube_033)
ob_cube_023 = bpy.data.objects.new('Cube.023', me_cube_034)
ob_cube = bpy.data.objects.new('Cube', me_cube)
ob_cube_005 = bpy.data.objects.new('Cube.005', me_cube_002)
ob_cube_006 = bpy.data.objects.new('Cube.006', me_cube_004)
ob_cube_009 = bpy.data.objects.new('Cube.009', me_cube_006)
ob_cube_011 = bpy.data.objects.new('Cube.011', me_cube_007)

# ---- transforms, parenting, visibility, modifiers, constraints
ob_cube_004.location = (-12.02, 0.2652, 7.037)
ob_cube_004.rotation_euler = (0.0, 0.0, 1.571)
ob_cube_004.scale = (0.3185, 0.3185, 0.3185)
ob_plane.location = (-50.73, -0.06486, 1.799)
ob_plane.scale = (16.07, 16.07, 16.07)
ob_cube_008.location = (-7.073, -0.3227, 11.21)
ob_cube_008.scale = (0.6902, 0.6902, 0.6902)
ob_cube_012.location = (6.642, -0.2859, 3.95)
ob_cube_012.rotation_euler = (0.0, 0.0, 1.571)
ob_cube_020.location = (-7.653, -16.25, 6.092)
ob_cube_020.rotation_euler = (0.0, 0.0, -1.571)
ob_cube_010.location = (-8.845, -3.143, 3.947)
ob_cube_013.location = (-4.797, 5.969, 3.942)
ob_cube_013.rotation_euler = (0.0, 0.0, -1.571)
ob_cube_013.scale = (-1.0, 1.0, 1.0)
ob_cube_015.location = (-13.69, 2.564, 3.947)
ob_cube_015.scale = (1.0, -1.0, 1.0)
ob_cube_023.location = (-27.31, -0.4097, 3.963)
ob_cube_023.rotation_euler = (0.0, 0.0, 1.571)
ob_cube_023.scale = (-1.0, 1.0, 1.0)
ob_cube.location = (0.0, -0.4531, 11.98)
ob_cube.scale = (6.502, 6.502, 6.502)
ob_cube_005.location = (-11.57, -0.4531, 11.67)
ob_cube_005.scale = (3.765, 3.765, 3.765)
ob_cube_006.location = (-20.18, -0.4358, 11.21)
ob_cube_006.scale = (0.3321, 0.3321, 0.3321)
ob_cube_009.location = (-7.673, -0.4531, 11.96)
ob_cube_009.scale = (4.833, 4.833, 4.833)
ob_cube_011.location = (6.358, -0.4531, 11.96)
ob_cube_011.scale = (4.833, 4.833, 4.833)

# ---- collection membership
col_collection.objects.link(ob_cube_004)
col_collection.objects.link(ob_plane)
col_collection.objects.link(ob_cube_008)
col_collection.objects.link(ob_cube_012)
col_collection.objects.link(ob_cube_020)
col_collection.objects.link(ob_cube_010)
col_collection.objects.link(ob_cube_013)
col_collection.objects.link(ob_cube_015)
col_collection.objects.link(ob_cube_023)
col_collection.objects.link(ob_cube)
col_collection.objects.link(ob_cube_005)
col_collection.objects.link(ob_cube_006)
col_collection.objects.link(ob_cube_009)
col_collection.objects.link(ob_cube_011)

# ---- scene / render settings (as saved in the file)
scene.frame_start = 1; scene.frame_end = 250; scene.frame_set(1)
scene.render.engine = 'BLENDER_EEVEE_NEXT'
bpy.context.view_layer.update()

# ---- added for rendering (the .blend has no active camera and no usable light): camera, sun
cam_auto = bpy.data.cameras.new('AutoCamera')
cam_auto.lens = 50.0
cam_auto.sensor_width = 36.0
cam_auto.clip_end = 1355.74
ob_auto_camera = bpy.data.objects.new('AutoCamera', cam_auto)
scene.collection.objects.link(ob_auto_camera)
ob_auto_camera.location = (47.727, -93.5325, 71.9383)
ob_auto_camera.rotation_euler = (1.09748, -7.21219e-08, 0.694738)
scene.camera = ob_auto_camera
light_auto_sun = bpy.data.lights.new('AutoSun', 'SUN')
light_auto_sun.energy = 3.0
light_auto_sun.angle = 0.0523599
ob_auto_sun = bpy.data.objects.new('AutoSun', light_auto_sun)
scene.collection.objects.link(ob_auto_sun)
ob_auto_sun.rotation_euler = (0.872665, 0.174533, 0.523599)
bpy.context.view_layer.update()

